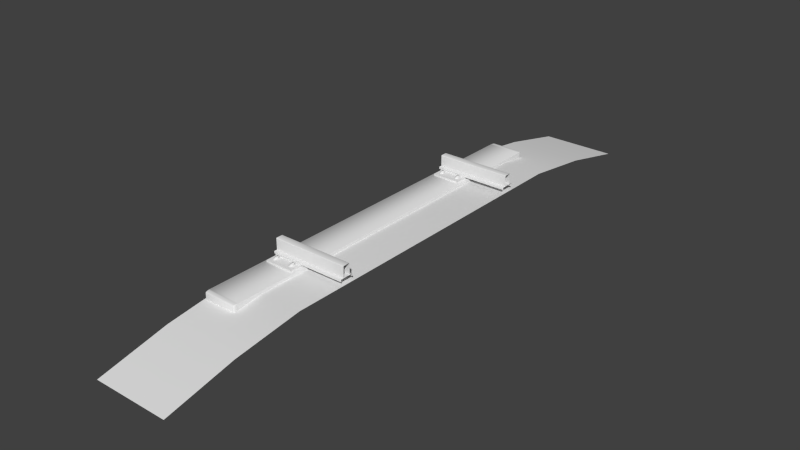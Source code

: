 # Source: Rail_1_Itemized.blend  (saved by Blender 2.76.0; exported with 4.5.12 LTS)
import bpy
from mathutils import Matrix  # noqa: F401  (used for matrix-valued properties, if any)

bpy.ops.wm.read_factory_settings(use_empty=True)
scene = bpy.context.scene
scene.name = 'Scene'

# ---- collections
col_collection_1 = bpy.data.collections.new('Collection 1'); scene.collection.children.link(col_collection_1)

# ---- world
world_world = bpy.data.worlds.new('World'); scene.world = world_world
world_world.color = (0.05088, 0.05088, 0.05088)
world_world.use_sun_shadow = False
world_world.sun_shadow_jitter_overblur = 0.0
world_world.cycles.sampling_method = 'MANUAL'
world_world.cycles.sample_map_resolution = 256

# ---- meshes
me_cube_002 = bpy.data.meshes.new('Cube.002')
me_cube_002.from_pydata([(0.02, 0.8651, 0.17), (0.02, 0.8651, 0.189), (0.205, 0.8651, 0.17), (0.205, 0.8651, 0.189), (0.02, 0.6151, 0.17), (0.02, 0.6151, 0.189), (0.205, 0.6151, 0.17), (0.205, 0.6151, 0.189), (0.02, 0.7951, 0.189), (0.02, 0.7951, 0.199), (0.205, 0.7951, 0.189), (0.205, 0.7951, 0.199), (0.02, 0.7851, 0.189), (0.02, 0.7851, 0.199), (0.205, 0.7851, 0.189), (0.205, 0.7851, 0.199), (0.02, 0.6951, 0.189), (0.02, 0.6951, 0.199), (0.205, 0.6951, 0.189), (0.205, 0.6951, 0.199), (0.02, 0.6851, 0.189), (0.02, 0.6851, 0.199), (0.205, 0.6851, 0.189), (0.205, 0.6851, 0.199), (0.02, -0.6151, 0.17), (0.02, -0.6151, 0.189), (0.205, -0.6151, 0.17), (0.205, -0.6151, 0.189), (0.02, -0.8651, 0.17), (0.02, -0.8651, 0.189), (0.205, -0.8651, 0.17), (0.205, -0.8651, 0.189), (0.02, -0.6851, 0.189), (0.02, -0.6851, 0.199), (0.205, -0.6851, 0.189), (0.205, -0.6851, 0.199), (0.02, -0.6951, 0.189), (0.02, -0.6951, 0.199), (0.205, -0.6951, 0.189), (0.205, -0.6951, 0.199), (0.02, -0.7851, 0.189), (0.02, -0.7851, 0.199), (0.205, -0.7851, 0.189), (0.205, -0.7851, 0.199), (0.02, -0.7951, 0.189), (0.02, -0.7951, 0.199), (0.205, -0.7951, 0.189), (0.205, -0.7951, 0.199), (0.1621, 0.8181, 0.1888), (0.178, 0.8181, 0.1888), (0.1621, 0.8022, 0.1888), (0.178, 0.8022, 0.1888), (0.1621, 0.8181, 0.2015), (0.178, 0.8181, 0.2015), (0.1621, 0.8022, 0.2015), (0.178, 0.8022, 0.2015), (0.1641, 0.8381, 0.1885), (0.176, 0.8381, 0.1885), (0.1641, 0.8381, 0.1945), (0.176, 0.8381, 0.1945), (0.04207, 0.8181, 0.1888), (0.05795, 0.8181, 0.1888), (0.04207, 0.8022, 0.1888), (0.05795, 0.8022, 0.1888), (0.04207, 0.8181, 0.2015), (0.05795, 0.8181, 0.2015), (0.04207, 0.8022, 0.2015), (0.05795, 0.8022, 0.2015), (0.04404, 0.8381, 0.1885), (0.05598, 0.8381, 0.1885), (0.04404, 0.8381, 0.1945), (0.05598, 0.8381, 0.1945), (0.1621, 0.6607, 0.1888), (0.178, 0.6607, 0.1888), (0.1621, 0.6765, 0.1888), (0.178, 0.6765, 0.1888), (0.1621, 0.6607, 0.2015), (0.178, 0.6607, 0.2015), (0.1621, 0.6765, 0.2015), (0.178, 0.6765, 0.2015), (0.1641, 0.6406, 0.1885), (0.176, 0.6406, 0.1885), (0.1641, 0.6406, 0.1945), (0.176, 0.6406, 0.1945), (0.04207, 0.6607, 0.1888), (0.05795, 0.6607, 0.1888), (0.04207, 0.6765, 0.1888), (0.05795, 0.6765, 0.1888), (0.04207, 0.6607, 0.2015), (0.05795, 0.6607, 0.2015), (0.04207, 0.6765, 0.2015), (0.05795, 0.6765, 0.2015), (0.04404, 0.6406, 0.1885), (0.05598, 0.6406, 0.1885), (0.04404, 0.6406, 0.1945), (0.05598, 0.6406, 0.1945), (0.1621, -0.6622, 0.1888), (0.178, -0.6622, 0.1888), (0.1621, -0.678, 0.1888), (0.178, -0.678, 0.1888), (0.1621, -0.6622, 0.2015), (0.178, -0.6622, 0.2015), (0.1621, -0.678, 0.2015), (0.178, -0.678, 0.2015), (0.1641, -0.6422, 0.1885), (0.176, -0.6422, 0.1885), (0.1641, -0.6422, 0.1945), (0.176, -0.6422, 0.1945), (0.04207, -0.6622, 0.1888), (0.05795, -0.6622, 0.1888), (0.04207, -0.678, 0.1888), (0.05795, -0.678, 0.1888), (0.04207, -0.6622, 0.2015), (0.05795, -0.6622, 0.2015), (0.04207, -0.678, 0.2015), (0.05795, -0.678, 0.2015), (0.04404, -0.6422, 0.1885), (0.05598, -0.6422, 0.1885), (0.04404, -0.6422, 0.1945), (0.05598, -0.6422, 0.1945), (0.1621, -0.8196, 0.1888), (0.178, -0.8196, 0.1888), (0.1621, -0.8037, 0.1888), (0.178, -0.8037, 0.1888), (0.1621, -0.8196, 0.2015), (0.178, -0.8196, 0.2015), (0.1621, -0.8037, 0.2015), (0.178, -0.8037, 0.2015), (0.1641, -0.8396, 0.1885), (0.176, -0.8396, 0.1885), (0.1641, -0.8396, 0.1945), (0.176, -0.8396, 0.1945), (0.04207, -0.8196, 0.1888), (0.05795, -0.8196, 0.1888), (0.04207, -0.8037, 0.1888), (0.05795, -0.8037, 0.1888), (0.04207, -0.8196, 0.2015), (0.05795, -0.8196, 0.2015), (0.04207, -0.8037, 0.2015), (0.05795, -0.8037, 0.2015), (0.04404, -0.8396, 0.1885), (0.05598, -0.8396, 0.1885), (0.04404, -0.8396, 0.1945), (0.05598, -0.8396, 0.1945)], [], [(1, 3, 2, 0), (3, 7, 6, 2), (7, 5, 4, 6), (5, 1, 0, 4), (5, 7, 3, 1), (9, 11, 10, 8), (11, 15, 14, 10), (15, 13, 12, 14), (13, 9, 8, 12), (13, 15, 11, 9), (17, 19, 18, 16), (19, 23, 22, 18), (23, 21, 20, 22), (21, 17, 16, 20), (21, 23, 19, 17), (25, 27, 26, 24), (27, 31, 30, 26), (31, 29, 28, 30), (29, 25, 24, 28), (29, 31, 27, 25), (33, 35, 34, 32), (35, 39, 38, 34), (39, 37, 36, 38), (37, 33, 32, 36), (37, 39, 35, 33), (41, 43, 42, 40), (43, 47, 46, 42), (47, 45, 44, 46), (45, 41, 40, 44), (45, 47, 43, 41), (50, 51, 55, 54), (54, 55, 53, 52), (48, 52, 58, 56), (48, 50, 54, 52), (51, 49, 53, 55), (57, 56, 58, 59), (52, 53, 59, 58), (53, 49, 57, 59), (62, 63, 67, 66), (66, 67, 65, 64), (60, 64, 70, 68), (60, 62, 66, 64), (63, 61, 65, 67), (69, 68, 70, 71), (64, 65, 71, 70), (65, 61, 69, 71), (74, 78, 79, 75), (78, 76, 77, 79), (72, 80, 82, 76), (72, 76, 78, 74), (75, 79, 77, 73), (81, 83, 82, 80), (76, 82, 83, 77), (77, 83, 81, 73), (86, 90, 91, 87), (90, 88, 89, 91), (84, 92, 94, 88), (84, 88, 90, 86), (87, 91, 89, 85), (93, 95, 94, 92), (88, 94, 95, 89), (89, 95, 93, 85), (98, 99, 103, 102), (102, 103, 101, 100), (96, 100, 106, 104), (96, 98, 102, 100), (99, 97, 101, 103), (105, 104, 106, 107), (100, 101, 107, 106), (101, 97, 105, 107), (110, 111, 115, 114), (114, 115, 113, 112), (108, 112, 118, 116), (108, 110, 114, 112), (111, 109, 113, 115), (117, 116, 118, 119), (112, 113, 119, 118), (113, 109, 117, 119), (122, 126, 127, 123), (126, 124, 125, 127), (120, 128, 130, 124), (120, 124, 126, 122), (123, 127, 125, 121), (129, 131, 130, 128), (124, 130, 131, 125), (125, 131, 129, 121), (134, 138, 139, 135), (138, 136, 137, 139), (132, 140, 142, 136), (132, 136, 138, 134), (135, 139, 137, 133), (141, 143, 142, 140), (136, 142, 143, 137), (137, 143, 141, 133)])
me_cube_002.polygons.foreach_set('use_smooth', [True] * 94)
_k = set([(0, 1), (1, 3), (1, 5), (2, 3), (3, 7), (4, 5), (5, 7), (6, 7), (8, 9), (9, 11), (9, 13), (10, 11), (11, 15), (12, 13), (13, 15), (14, 15), (16, 17), (17, 19), (17, 21), (18, 19), (19, 23), (20, 21), (21, 23), (22, 23), (24, 25), (25, 27), (25, 29), (26, 27), (27, 31), (28, 29), (29, 31), (30, 31), (32, 33), (33, 35), (33, 37), (34, 35), (35, 39), (36, 37), (37, 39), (38, 39), (40, 41), (41, 43), (41, 45), (42, 43), (43, 47), (44, 45), (45, 47), (46, 47)])
me_cube_002.attributes.new('sharp_edge', 'BOOLEAN', 'EDGE').data.foreach_set('value', [ (min(e.vertices), max(e.vertices)) in _k for e in me_cube_002.edges])
_uv = me_cube_002.uv_layers.new(name='UVMap')
_uv.uv.foreach_set('vector', [0.4519, 0.444, 0.4519, 0.0, 0.4874, 0.0, 0.4874, 0.444, 0.4164, 0.0, 0.4164, 0.6, 0.381, 0.6, 0.381, 0.0, 0.4164, 0.444, 0.4164, 1.377e-08, 0.4519, 0.0, 0.4519, 0.444, 0.381, 0.0, 0.381, 0.6, 0.3455, 0.6, 0.3455, 0.0, 0.0, 1.073e-07, 0.3455, 0.0, 0.3455, 0.6, 7.606e-08, 0.6, 0.525, 0.444, 0.525, 0.0, 0.5438, 0.0, 0.5438, 0.444, 0.4164, 0.4923, 0.4351, 0.4923, 0.4351, 0.5165, 0.4164, 0.5165, 0.5062, 0.444, 0.5062, 7.3e-09, 0.525, 0.0, 0.525, 0.444, 0.4164, 0.4682, 0.4351, 0.4682, 0.4351, 0.4923, 0.4164, 0.4923, 0.5813, 0.444, 0.5813, 0.0, 0.6, 0.0, 0.6, 0.444, 0.5438, 0.444, 0.5438, 0.0, 0.5627, 0.0, 0.5627, 0.444, 0.4164, 0.444, 0.4351, 0.444, 0.4351, 0.4682, 0.4164, 0.4682, 0.4874, 0.444, 0.4874, 7.3e-09, 0.5062, 0.0, 0.5062, 0.444, 0.4164, 0.5165, 0.4351, 0.5165, 0.4351, 0.5407, 0.4164, 0.5407, 0.5627, 0.444, 0.5627, 0.0, 0.5813, 0.0, 0.5813, 0.444, 0.4519, 0.444, 0.4519, 0.0, 0.4874, 0.0, 0.4874, 0.444, 0.4164, 0.0, 0.4164, 0.6, 0.381, 0.6, 0.381, 0.0, 0.4164, 0.444, 0.4164, 1.377e-08, 0.4519, 0.0, 0.4519, 0.444, 0.381, 0.0, 0.381, 0.6, 0.3455, 0.6, 0.3455, 0.0, 0.0, 1.073e-07, 0.3455, 0.0, 0.3455, 0.6, 7.606e-08, 0.6, 0.525, 0.444, 0.525, 0.0, 0.5438, 0.0, 0.5438, 0.444, 0.4164, 0.4923, 0.4351, 0.4923, 0.4351, 0.5165, 0.4164, 0.5165, 0.5062, 0.444, 0.5062, 7.3e-09, 0.525, 0.0, 0.525, 0.444, 0.4164, 0.4682, 0.4351, 0.4682, 0.4351, 0.4923, 0.4164, 0.4923, 0.5813, 0.444, 0.5813, 0.0, 0.6, 0.0, 0.6, 0.444, 0.5438, 0.444, 0.5438, 0.0, 0.5627, 0.0, 0.5627, 0.444, 0.4164, 0.444, 0.4351, 0.444, 0.4351, 0.4682, 0.4164, 0.4682, 0.4874, 0.444, 0.4874, 7.3e-09, 0.5062, 0.0, 0.5062, 0.444, 0.4164, 0.5165, 0.4351, 0.5165, 0.4351, 0.5407, 0.4164, 0.5407, 0.5627, 0.444, 0.5627, 0.0, 0.5813, 0.0, 0.5813, 0.444, 0.6267, 0.2656, 0.6267, 0.3211, 0.5783, 0.3211, 0.5783, 0.2656, 0.6371, 0.1356, 0.5765, 0.1356, 0.5765, 0.08092, 0.6371, 0.08092, 0.6267, 0.2099, 0.5783, 0.2102, 0.6043, 0.1399, 0.6272, 0.1397, 0.6267, 0.2099, 0.6272, 0.2653, 0.5787, 0.2656, 0.5783, 0.2102, 0.6297, 0.3869, 0.6292, 0.4423, 0.5808, 0.4419, 0.5813, 0.3865, 0.6034, 0.3261, 0.6034, 0.3678, 0.5805, 0.3678, 0.5805, 0.3261, 0.6371, 0.08092, 0.5765, 0.08092, 0.584, 0.007919, 0.6296, 0.007919, 0.5808, 0.4419, 0.6292, 0.4423, 0.6297, 0.5124, 0.6068, 0.5123, 0.6267, 0.2656, 0.6267, 0.3211, 0.5783, 0.3211, 0.5783, 0.2656, 0.6371, 0.1356, 0.5765, 0.1356, 0.5765, 0.08092, 0.6371, 0.08092, 0.6267, 0.2099, 0.5783, 0.2102, 0.6043, 0.1399, 0.6272, 0.1397, 0.6267, 0.2099, 0.6272, 0.2653, 0.5787, 0.2656, 0.5783, 0.2102, 0.6297, 0.3869, 0.6292, 0.4423, 0.5808, 0.4419, 0.5813, 0.3865, 0.6034, 0.3261, 0.6034, 0.3678, 0.5805, 0.3678, 0.5805, 0.3261, 0.6371, 0.08092, 0.5765, 0.08092, 0.584, 0.007919, 0.6296, 0.007919, 0.5808, 0.4419, 0.6292, 0.4423, 0.6297, 0.5124, 0.6068, 0.5123, 0.6267, 0.2656, 0.5783, 0.2656, 0.5783, 0.3211, 0.6267, 0.3211, 0.6371, 0.1356, 0.6371, 0.08092, 0.5765, 0.08092, 0.5765, 0.1356, 0.6267, 0.2099, 0.6272, 0.1397, 0.6043, 0.1399, 0.5783, 0.2102, 0.6267, 0.2099, 0.5783, 0.2102, 0.5787, 0.2656, 0.6272, 0.2653, 0.6297, 0.3869, 0.5813, 0.3865, 0.5808, 0.4419, 0.6292, 0.4423, 0.6034, 0.3261, 0.5805, 0.3261, 0.5805, 0.3678, 0.6034, 0.3678, 0.6371, 0.08092, 0.6296, 0.007919, 0.584, 0.007919, 0.5765, 0.08092, 0.5808, 0.4419, 0.6068, 0.5123, 0.6297, 0.5124, 0.6292, 0.4423, 0.6267, 0.2656, 0.5783, 0.2656, 0.5783, 0.3211, 0.6267, 0.3211, 0.6371, 0.1356, 0.6371, 0.08092, 0.5765, 0.08092, 0.5765, 0.1356, 0.6267, 0.2099, 0.6272, 0.1397, 0.6043, 0.1399, 0.5783, 0.2102, 0.6267, 0.2099, 0.5783, 0.2102, 0.5787, 0.2656, 0.6272, 0.2653, 0.6297, 0.3869, 0.5813, 0.3865, 0.5808, 0.4419, 0.6292, 0.4423, 0.6034, 0.3261, 0.5805, 0.3261, 0.5805, 0.3678, 0.6034, 0.3678, 0.6371, 0.08092, 0.6296, 0.007919, 0.584, 0.007919, 0.5765, 0.08092, 0.5808, 0.4419, 0.6068, 0.5123, 0.6297, 0.5124, 0.6292, 0.4423, 0.6267, 0.2656, 0.6267, 0.3211, 0.5783, 0.3211, 0.5783, 0.2656, 0.6371, 0.1356, 0.5765, 0.1356, 0.5765, 0.08092, 0.6371, 0.08092, 0.6267, 0.2099, 0.5783, 0.2102, 0.6043, 0.1399, 0.6272, 0.1397, 0.6267, 0.2099, 0.6272, 0.2653, 0.5787, 0.2656, 0.5783, 0.2102, 0.6297, 0.3869, 0.6292, 0.4423, 0.5808, 0.4419, 0.5813, 0.3865, 0.6034, 0.3261, 0.6034, 0.3678, 0.5805, 0.3678, 0.5805, 0.3261, 0.6371, 0.08092, 0.5765, 0.08092, 0.584, 0.007919, 0.6296, 0.007919, 0.5808, 0.4419, 0.6292, 0.4423, 0.6297, 0.5124, 0.6068, 0.5123, 0.6267, 0.2656, 0.6267, 0.3211, 0.5783, 0.3211, 0.5783, 0.2656, 0.6371, 0.1356, 0.5765, 0.1356, 0.5765, 0.08092, 0.6371, 0.08092, 0.6267, 0.2099, 0.5783, 0.2102, 0.6043, 0.1399, 0.6272, 0.1397, 0.6267, 0.2099, 0.6272, 0.2653, 0.5787, 0.2656, 0.5783, 0.2102, 0.6297, 0.3869, 0.6292, 0.4423, 0.5808, 0.4419, 0.5813, 0.3865, 0.6034, 0.3261, 0.6034, 0.3678, 0.5805, 0.3678, 0.5805, 0.3261, 0.6371, 0.08092, 0.5765, 0.08092, 0.584, 0.007919, 0.6296, 0.007919, 0.5808, 0.4419, 0.6292, 0.4423, 0.6297, 0.5124, 0.6068, 0.5123, 0.6267, 0.2656, 0.5783, 0.2656, 0.5783, 0.3211, 0.6267, 0.3211, 0.6371, 0.1356, 0.6371, 0.08092, 0.5765, 0.08092, 0.5765, 0.1356, 0.6267, 0.2099, 0.6272, 0.1397, 0.6043, 0.1399, 0.5783, 0.2102, 0.6267, 0.2099, 0.5783, 0.2102, 0.5787, 0.2656, 0.6272, 0.2653, 0.6297, 0.3869, 0.5813, 0.3865, 0.5808, 0.4419, 0.6292, 0.4423, 0.6034, 0.3261, 0.5805, 0.3261, 0.5805, 0.3678, 0.6034, 0.3678, 0.6371, 0.08092, 0.6296, 0.007919, 0.584, 0.007919, 0.5765, 0.08092, 0.5808, 0.4419, 0.6068, 0.5123, 0.6297, 0.5124, 0.6292, 0.4423, 0.6267, 0.2656, 0.5783, 0.2656, 0.5783, 0.3211, 0.6267, 0.3211, 0.6371, 0.1356, 0.6371, 0.08092, 0.5765, 0.08092, 0.5765, 0.1356, 0.6267, 0.2099, 0.6272, 0.1397, 0.6043, 0.1399, 0.5783, 0.2102, 0.6267, 0.2099, 0.5783, 0.2102, 0.5787, 0.2656, 0.6272, 0.2653, 0.6297, 0.3869, 0.5813, 0.3865, 0.5808, 0.4419, 0.6292, 0.4423, 0.6034, 0.3261, 0.5805, 0.3261, 0.5805, 0.3678, 0.6034, 0.3678, 0.6371, 0.08092, 0.6296, 0.007919, 0.584, 0.007919, 0.5765, 0.08092, 0.5808, 0.4419, 0.6068, 0.5123, 0.6297, 0.5124, 0.6292, 0.4423])
me_cube_002.use_remesh_preserve_volume = False
me_cube_002.use_remesh_preserve_attributes = False
me_cube_002.use_mirror_vertex_groups = False
me_cube_002.update()
me_cube_002.normals_split_custom_set([tuple(v) for v in zip(*[iter([0.0, 1.0, 0.0, 0.0, 1.0, 0.0, 0.0, 1.0, 0.0, 0.0, 1.0, 0.0, 1.0, 0.0, 0.0, 1.0, 0.0, 0.0, 1.0, 0.0, 0.0, 1.0, 0.0, 0.0, 0.0, -1.0, 0.0, 0.0, -1.0, 0.0, 0.0, -1.0, 0.0, 0.0, -1.0, 0.0, -1.0, -2.389e-07, 0.0, -1.0, -2.389e-07, 0.0, -1.0, -2.389e-07, 0.0, -1.0, -2.389e-07, 0.0, 0.0, 0.0, 1.0, 0.0, 0.0, 1.0, 0.0, 0.0, 1.0, 0.0, 0.0, 1.0, 0.0, 1.0, 0.0, 0.0, 1.0, 0.0, 0.0, 1.0, 0.0, 0.0, 1.0, 0.0, 1.0, 0.0, 0.0, 1.0, 0.0, 0.0, 1.0, 0.0, 0.0, 1.0, 0.0, 0.0, 0.0, -1.0, 0.0, 0.0, -1.0, 0.0, 0.0, -1.0, 0.0, 0.0, -1.0, 0.0, -1.0, 0.0, 0.0, -1.0, 0.0, 0.0, -1.0, 0.0, 0.0, -1.0, 0.0, 0.0, 0.0, 0.0, 1.0, 0.0, 0.0, 1.0, 0.0, 0.0, 1.0, 0.0, 0.0, 1.0, 0.0, 1.0, 0.0, 0.0, 1.0, 0.0, 0.0, 1.0, 0.0, 0.0, 1.0, 0.0, 1.0, 4.622e-06, 0.0, 1.0, 4.622e-06, 0.0, 1.0, 4.622e-06, 0.0, 1.0, 4.622e-06, 0.0, 0.0, -1.0, 0.0, 0.0, -1.0, 0.0, 0.0, -1.0, 0.0, 0.0, -1.0, 0.0, -1.0, 0.0, 0.0, -1.0, 0.0, 0.0, -1.0, 0.0, 0.0, -1.0, 0.0, 0.0, 0.0, 0.0, 1.0, 0.0, 0.0, 1.0, 0.0, 0.0, 1.0, 0.0, 0.0, 1.0, 0.0, 1.0, 0.0, 0.0, 1.0, 0.0, 0.0, 1.0, 0.0, 0.0, 1.0, 0.0, 1.0, 0.0, 0.0, 1.0, 0.0, 0.0, 1.0, 0.0, 0.0, 1.0, 0.0, 0.0, -3.221e-07, -1.0, 0.0, -3.221e-07, -1.0, 0.0, -3.221e-07, -1.0, 0.0, -3.221e-07, -1.0, 0.0, -1.0, 0.0, 0.0, -1.0, 0.0, 0.0, -1.0, 0.0, 0.0, -1.0, 0.0, 0.0, 0.0, 0.0, 1.0, 0.0, 0.0, 1.0, 0.0, 0.0, 1.0, 0.0, 0.0, 1.0, 0.0, 1.0, 0.0, 0.0, 1.0, 0.0, 0.0, 1.0, 0.0, 0.0, 1.0, 0.0, 1.0, 0.0, 0.0, 1.0, 0.0, 0.0, 1.0, 0.0, 0.0, 1.0, 0.0, 0.0, 0.0, -1.0, 0.0, 0.0, -1.0, 0.0, 0.0, -1.0, 0.0, 0.0, -1.0, 0.0, -1.0, 0.0, 0.0, -1.0, 0.0, 0.0, -1.0, 0.0, 0.0, -1.0, 0.0, 0.0, 0.0, 0.0, 1.0, 0.0, 0.0, 1.0, 0.0, 0.0, 1.0, 0.0, 0.0, 1.0, 0.0, 1.0, 0.0, 0.0, 1.0, 0.0, 0.0, 1.0, 0.0, 0.0, 1.0, 0.0, 1.0, 0.0, 0.0, 1.0, 0.0, 0.0, 1.0, 0.0, 0.0, 1.0, 0.0, 0.0, 0.0, -1.0, 0.0, 0.0, -1.0, 0.0, 0.0, -1.0, 0.0, 0.0, -1.0, 0.0, -1.0, 0.0, 0.0, -1.0, 0.0, 0.0, -1.0, 0.0, 0.0, -1.0, 0.0, 0.0, 0.0, 0.0, 1.0, 0.0, 0.0, 1.0, 0.0, 0.0, 1.0, 0.0, 0.0, 1.0, -0.7071, -0.7071, 0.0, 0.7071, -0.7071, 0.0, 0.5774, -0.5774, 0.5774, -0.5774, -0.5774, 0.5774, -0.5774, -0.5774, 0.5774, 0.5774, -0.5774, 0.5774, 0.679, 0.1477, 0.7191, -0.679, 0.1477, 0.7191, -0.9988, 0.04919, 0.0, -0.679, 0.1477, 0.7191, -0.5622, 0.6837, 0.4653, -0.6685, 0.7437, 0.0, -0.9988, 0.04919, 0.0, -0.7071, -0.7071, 0.0, -0.5774, -0.5774, 0.5774, -0.679, 0.1477, 0.7191, 0.7071, -0.7071, 0.0, 0.9988, 0.04919, 0.0, 0.679, 0.1477, 0.7191, 0.5774, -0.5774, 0.5774, 0.6685, 0.7437, 0.0, -0.6685, 0.7437, 0.0, -0.5622, 0.6837, 0.4653, 0.5622, 0.6837, 0.4653, -0.679, 0.1477, 0.7191, 0.679, 0.1477, 0.7191, 0.5622, 0.6837, 0.4653, -0.5622, 0.6837, 0.4653, 0.679, 0.1477, 0.7191, 0.9988, 0.04919, 0.0, 0.6685, 0.7437, 0.0, 0.5622, 0.6837, 0.4653, -0.7071, -0.7071, 0.0, 0.7071, -0.7071, 0.0, 0.5774, -0.5774, 0.5774, -0.5774, -0.5774, 0.5774, -0.5774, -0.5774, 0.5774, 0.5774, -0.5774, 0.5774, 0.679, 0.1477, 0.7191, -0.679, 0.1477, 0.7191, -0.9988, 0.04919, 0.0, -0.679, 0.1477, 0.7191, -0.5622, 0.6837, 0.4653, -0.6685, 0.7437, 0.0, -0.9988, 0.04919, 0.0, -0.7071, -0.7071, 0.0, -0.5774, -0.5774, 0.5774, -0.679, 0.1477, 0.7191, 0.7071, -0.7071, 0.0, 0.9988, 0.04919, 0.0, 0.679, 0.1477, 0.7191, 0.5774, -0.5774, 0.5774, 0.6685, 0.7437, 0.0, -0.6685, 0.7437, 0.0, -0.5622, 0.6837, 0.4653, 0.5622, 0.6837, 0.4653, -0.679, 0.1477, 0.7191, 0.679, 0.1477, 0.7191, 0.5622, 0.6837, 0.4653, -0.5622, 0.6837, 0.4653, 0.679, 0.1477, 0.7191, 0.9988, 0.04919, 0.0, 0.6685, 0.7437, 0.0, 0.5622, 0.6837, 0.4653, -0.7071, 0.7071, 0.0, -0.5774, 0.5774, 0.5774, 0.5774, 0.5774, 0.5774, 0.7071, 0.7071, 0.0, -0.5774, 0.5774, 0.5774, -0.679, -0.1477, 0.7191, 0.679, -0.1477, 0.7191, 0.5774, 0.5774, 0.5774, -0.9988, -0.04919, 0.0, -0.6685, -0.7437, 0.0, -0.5622, -0.6837, 0.4653, -0.679, -0.1477, 0.7191, -0.9988, -0.04919, 0.0, -0.679, -0.1477, 0.7191, -0.5774, 0.5774, 0.5774, -0.7071, 0.7071, 0.0, 0.7071, 0.7071, 0.0, 0.5774, 0.5774, 0.5774, 0.679, -0.1477, 0.7191, 0.9988, -0.04919, 0.0, 0.6685, -0.7437, 0.0, 0.5622, -0.6837, 0.4653, -0.5622, -0.6837, 0.4653, -0.6685, -0.7437, 0.0, -0.679, -0.1477, 0.7191, -0.5622, -0.6837, 0.4653, 0.5622, -0.6837, 0.4653, 0.679, -0.1477, 0.7191, 0.679, -0.1477, 0.7191, 0.5622, -0.6837, 0.4653, 0.6685, -0.7437, 0.0, 0.9988, -0.04919, 0.0, -0.7071, 0.7071, 0.0, -0.5774, 0.5774, 0.5774, 0.5774, 0.5774, 0.5774, 0.7071, 0.7071, 0.0, -0.5774, 0.5774, 0.5774, -0.679, -0.1477, 0.7191, 0.679, -0.1477, 0.7191, 0.5774, 0.5774, 0.5774, -0.9988, -0.04919, 0.0, -0.6685, -0.7437, 0.0, -0.5622, -0.6837, 0.4653, -0.679, -0.1477, 0.7191, -0.9988, -0.04919, 0.0, -0.679, -0.1477, 0.7191, -0.5774, 0.5774, 0.5774, -0.7071, 0.7071, 0.0, 0.7071, 0.7071, 0.0, 0.5774, 0.5774, 0.5774, 0.679, -0.1477, 0.7191, 0.9988, -0.04919, 0.0, 0.6685, -0.7437, 0.0, 0.5622, -0.6837, 0.4653, -0.5622, -0.6837, 0.4653, -0.6685, -0.7437, 0.0, -0.679, -0.1477, 0.7191, -0.5622, -0.6837, 0.4653, 0.5622, -0.6837, 0.4653, 0.679, -0.1477, 0.7191, 0.679, -0.1477, 0.7191, 0.5622, -0.6837, 0.4653, 0.6685, -0.7437, 0.0, 0.9988, -0.04919, 0.0, -0.7071, -0.7071, 0.0, 0.7071, -0.7071, 0.0, 0.5774, -0.5774, 0.5774, -0.5774, -0.5773, 0.5774, -0.5774, -0.5773, 0.5774, 0.5774, -0.5774, 0.5774, 0.679, 0.1477, 0.7191, -0.679, 0.1477, 0.7191, -0.9988, 0.04919, 0.0, -0.679, 0.1477, 0.7191, -0.5622, 0.6837, 0.4653, -0.6685, 0.7437, 0.0, -0.9988, 0.04919, 0.0, -0.7071, -0.7071, 0.0, -0.5774, -0.5773, 0.5774, -0.679, 0.1477, 0.7191, 0.7071, -0.7071, 0.0, 0.9988, 0.04919, 0.0, 0.679, 0.1477, 0.7191, 0.5774, -0.5774, 0.5774, 0.6685, 0.7437, 0.0, -0.6685, 0.7437, 0.0, -0.5622, 0.6837, 0.4653, 0.5622, 0.6837, 0.4653, -0.679, 0.1477, 0.7191, 0.679, 0.1477, 0.7191, 0.5622, 0.6837, 0.4653, -0.5622, 0.6837, 0.4653, 0.679, 0.1477, 0.7191, 0.9988, 0.04919, 0.0, 0.6685, 0.7437, 0.0, 0.5622, 0.6837, 0.4653, -0.7071, -0.7071, 0.0, 0.7071, -0.7071, 0.0, 0.5774, -0.5774, 0.5774, -0.5774, -0.5774, 0.5774, -0.5774, -0.5774, 0.5774, 0.5774, -0.5774, 0.5774, 0.679, 0.1477, 0.7191, -0.679, 0.1477, 0.7191, -0.9988, 0.04919, 0.0, -0.679, 0.1477, 0.7191, -0.5622, 0.6837, 0.4653, -0.6685, 0.7437, 0.0, -0.9988, 0.04919, 0.0, -0.7071, -0.7071, 0.0, -0.5774, -0.5774, 0.5774, -0.679, 0.1477, 0.7191, 0.7071, -0.7071, 0.0, 0.9988, 0.04919, 0.0, 0.679, 0.1477, 0.7191, 0.5774, -0.5774, 0.5774, 0.6685, 0.7437, 0.0, -0.6685, 0.7437, 0.0, -0.5622, 0.6837, 0.4653, 0.5622, 0.6837, 0.4653, -0.679, 0.1477, 0.7191, 0.679, 0.1477, 0.7191, 0.5622, 0.6837, 0.4653, -0.5622, 0.6837, 0.4653, 0.679, 0.1477, 0.7191, 0.9988, 0.04919, 0.0, 0.6685, 0.7437, 0.0, 0.5622, 0.6837, 0.4653, -0.7071, 0.7071, 0.0, -0.5774, 0.5774, 0.5774, 0.5774, 0.5774, 0.5774, 0.7071, 0.7071, 0.0, -0.5774, 0.5774, 0.5774, -0.679, -0.1477, 0.7191, 0.679, -0.1477, 0.7191, 0.5774, 0.5774, 0.5774, -0.9988, -0.04919, 0.0, -0.6685, -0.7437, 0.0, -0.5622, -0.6837, 0.4653, -0.679, -0.1477, 0.7191, -0.9988, -0.04919, 0.0, -0.679, -0.1477, 0.7191, -0.5774, 0.5774, 0.5774, -0.7071, 0.7071, 0.0, 0.7071, 0.7071, 0.0, 0.5774, 0.5774, 0.5774, 0.679, -0.1477, 0.7191, 0.9988, -0.04919, 0.0, 0.6685, -0.7437, 0.0, 0.5622, -0.6837, 0.4653, -0.5622, -0.6837, 0.4653, -0.6685, -0.7437, 0.0, -0.679, -0.1477, 0.7191, -0.5622, -0.6837, 0.4653, 0.5622, -0.6837, 0.4653, 0.679, -0.1477, 0.7191, 0.679, -0.1477, 0.7191, 0.5622, -0.6837, 0.4653, 0.6685, -0.7437, 0.0, 0.9988, -0.04919, 0.0, -0.7071, 0.7071, 0.0, -0.5774, 0.5774, 0.5774, 0.5774, 0.5774, 0.5774, 0.7071, 0.7071, 0.0, -0.5774, 0.5774, 0.5774, -0.679, -0.1477, 0.7191, 0.679, -0.1477, 0.7191, 0.5774, 0.5774, 0.5774, -0.9988, -0.04919, 0.0, -0.6685, -0.7437, 0.0, -0.5622, -0.6837, 0.4653, -0.679, -0.1477, 0.7191, -0.9988, -0.04919, 0.0, -0.679, -0.1477, 0.7191, -0.5774, 0.5774, 0.5774, -0.7071, 0.7071, 0.0, 0.7071, 0.7071, 0.0, 0.5774, 0.5774, 0.5774, 0.679, -0.1477, 0.7191, 0.9988, -0.04919, 0.0, 0.6685, -0.7437, 0.0, 0.5622, -0.6837, 0.4653, -0.5622, -0.6837, 0.4653, -0.6685, -0.7437, 0.0, -0.679, -0.1477, 0.7191, -0.5622, -0.6837, 0.4653, 0.5622, -0.6837, 0.4653, 0.679, -0.1477, 0.7191, 0.679, -0.1477, 0.7191, 0.5622, -0.6837, 0.4653, 0.6685, -0.7437, 0.0, 0.9988, -0.04919, 0.0])] * 3)])
me_cube_001 = bpy.data.meshes.new('Cube.001')
me_cube_001.from_pydata([(0.01072, 1.296, 0.1717), (0.01072, 1.294, 0.1744), (0.01072, 1.289, 0.1768), (0.0073, 1.294, 0.1717), (0.007319, 1.292, 0.1743), (0.007376, 1.287, 0.1767), (0.004192, 1.289, 0.1717), (0.004268, 1.287, 0.1743), (0.004497, 1.282, 0.1765), (0.2179, 1.296, 0.1717), (0.2213, 1.294, 0.1717), (0.2244, 1.289, 0.1717), (0.2179, 1.294, 0.1744), (0.2213, 1.292, 0.1743), (0.2244, 1.287, 0.1743), (0.2179, 1.289, 0.1768), (0.2213, 1.287, 0.1767), (0.2241, 1.282, 0.1765), (0.2179, 1.296, -2.111e-07), (0.2213, 1.294, -2.108e-07), (0.2244, 1.289, -2.099e-07), (0.01072, 1.296, -2.111e-07), (0.0073, 1.294, -2.108e-07), (0.004192, 1.289, -2.099e-07), (0.2179, -1.296, 0.1717), (0.2179, -1.294, 0.1744), (0.2179, -1.289, 0.1768), (0.2213, -1.294, 0.1717), (0.2213, -1.292, 0.1743), (0.2213, -1.287, 0.1767), (0.2244, -1.289, 0.1717), (0.2244, -1.287, 0.1743), (0.2241, -1.282, 0.1765), (0.01072, -1.296, 0.1717), (0.0073, -1.294, 0.1717), (0.004192, -1.289, 0.1717), (0.01072, -1.294, 0.1744), (0.007319, -1.292, 0.1743), (0.004269, -1.287, 0.1743), (0.01072, -1.289, 0.1768), (0.007376, -1.287, 0.1767), (0.004497, -1.282, 0.1765), (0.01072, -1.296, 2.111e-07), (0.0073, -1.294, 2.108e-07), (0.004192, -1.289, 2.099e-07), (0.2179, -1.296, 2.111e-07), (0.2213, -1.294, 2.108e-07), (0.2244, -1.289, 2.099e-07), (0.001823, 1.275, -2.077e-07), (0.001823, 1.275, 0.1717), (0.001956, 1.273, 0.1743), (0.002357, 1.269, 0.1764), (0.004649, 1.269, 0.1782), (0.007414, 1.273, 0.1785), (0.2212, 1.273, 0.1785), (0.224, 1.269, 0.1782), (0.2263, 1.269, 0.1764), (0.2267, 1.273, 0.1743), (0.2268, 1.275, 0.1717), (0.2268, 1.275, -2.077e-07), (0.2263, -1.269, 0.1764), (0.2267, -1.273, 0.1743), (0.2268, -1.275, 0.1717), (0.2268, -1.275, 2.077e-07), (0.224, -1.269, 0.1782), (0.2212, -1.273, 0.1785), (0.007414, -1.273, 0.1785), (0.004649, -1.269, 0.1782), (0.002357, -1.269, 0.1764), (0.001957, -1.273, 0.1743), (0.001823, -1.275, 0.1717), (0.001823, -1.275, 2.077e-07), (0.003025, 1.261, 0.1777), (0.2256, 1.261, 0.1777), (0.003025, -1.261, 0.1777), (0.2256, -1.261, 0.1777)], [], [(19, 18, 9), (3, 4, 1), (4, 5, 2), (6, 7, 4), (7, 8, 5), (8, 52, 53), (48, 49, 6), (49, 50, 7), (50, 51, 8), (51, 72, 52), (39, 36, 25), (12, 13, 10), (13, 14, 11), (14, 57, 58), (2, 15, 12), (15, 16, 13), (16, 17, 14), (17, 56, 57), (54, 55, 17), (55, 73, 56), (11, 20, 19), (59, 20, 11), (6, 3, 22), (73, 75, 60), (60, 61, 57), (36, 33, 24), (33, 34, 43), (12, 9, 0), (43, 34, 35), (27, 28, 25), (28, 29, 26), (30, 31, 28), (31, 32, 29), (32, 64, 65), (63, 62, 30), (62, 61, 31), (61, 60, 32), (60, 75, 64), (24, 45, 46), (36, 37, 34), (37, 38, 35), (38, 69, 70), (39, 40, 37), (40, 41, 38), (41, 68, 69), (53, 54, 2), (66, 67, 41), (67, 74, 68), (65, 66, 26), (71, 44, 35), (30, 27, 46), (68, 74, 72), (68, 51, 50), (61, 63, 59), (42, 45, 24), (18, 21, 0), (22, 3, 0), (65, 75, 74), (48, 71, 50), (10, 19, 9), (0, 3, 1), (1, 4, 2), (3, 6, 4), (4, 7, 5), (5, 8, 53), (23, 48, 6), (6, 49, 7), (7, 50, 8), (8, 51, 52), (26, 39, 25), (9, 12, 10), (10, 13, 11), (11, 14, 58), (1, 2, 12), (12, 15, 13), (13, 16, 14), (14, 17, 57), (16, 54, 17), (17, 55, 56), (10, 11, 19), (58, 59, 11), (23, 6, 22), (56, 73, 60), (56, 60, 57), (25, 36, 24), (42, 33, 43), (1, 12, 0), (44, 43, 35), (24, 27, 25), (25, 28, 26), (27, 30, 28), (28, 31, 29), (29, 32, 65), (47, 63, 30), (30, 62, 31), (31, 61, 32), (32, 60, 64), (27, 24, 46), (33, 36, 34), (34, 37, 35), (35, 38, 70), (36, 39, 37), (37, 40, 38), (38, 41, 69), (15, 2, 54), (5, 53, 2), (54, 16, 15), (40, 66, 41), (41, 67, 68), (39, 26, 66), (29, 65, 26), (66, 40, 39), (70, 71, 35), (47, 30, 46), (51, 68, 72), (69, 68, 50), (59, 58, 57), (33, 42, 24), (9, 18, 0), (21, 22, 0), (53, 52, 72), (72, 74, 75), (67, 66, 74), (65, 64, 75), (75, 73, 72), (55, 54, 73), (53, 72, 73), (66, 65, 74), (73, 54, 53), (71, 70, 69), (59, 57, 61), (61, 62, 63), (69, 50, 71), (49, 48, 50), (23, 22, 21, 18, 19, 20, 59, 63, 47, 46, 45, 42, 43, 44, 71, 48)])
me_cube_001.polygons.foreach_set('use_smooth', [True] * 135)
_uv = me_cube_001.uv_layers.new(name='UVMap')
_uv.uv.foreach_set('vector', [0.7675, 0.3265, 0.7675, 0.3243, 0.9965, 0.3243, 0.9965, 0.1657, 1.0, 0.1654, 1.0, 0.1683, 0.006618, 1.999, 0.006694, 1.995, 0.01115, 1.996, 0.3062, 0.006431, 0.3028, 0.007799, 0.3019, 0.003553, 0.00255, 1.995, 0.002854, 1.991, 0.006694, 1.995, 0.002854, 1.991, 0.003057, 1.981, 0.006745, 1.984, 0.5315, 0.01491, 0.3068, 0.01708, 0.3062, 0.006431, 0.3068, 0.01708, 0.3034, 0.01827, 0.3028, 0.007799, 0.3034, 0.01827, 0.3005, 0.02177, 0.2998, 0.01183, 5.509e-07, 1.981, 0.0008913, 1.975, 0.003057, 1.981, 0.01115, 0.004073, 0.01115, 0.0, 0.2875, 0.0, 0.5349, 1.893, 0.5354, 1.891, 0.5389, 1.893, 0.5354, 1.891, 0.5359, 1.887, 0.5393, 1.888, 0.5359, 1.887, 0.5362, 1.876, 0.5396, 1.878, 0.01115, 1.996, 0.2875, 1.996, 0.2875, 2.0, 0.2875, 1.996, 0.2919, 1.995, 0.292, 1.999, 0.2919, 1.995, 0.2958, 1.991, 0.2961, 1.995, 0.5329, 1.883, 0.5333, 1.873, 0.5362, 1.876, 0.2919, 1.984, 0.2956, 1.981, 0.2958, 1.991, 0.2956, 1.981, 0.2977, 1.975, 0.2986, 1.981, 0.5393, 1.888, 0.7672, 1.892, 0.7667, 1.897, 0.7675, 1.882, 0.7672, 1.892, 0.5393, 1.888, 0.3062, 0.006431, 0.3054, 0.002171, 0.5302, 0.0, 0.5315, 1.868, 0.5315, 0.02258, 0.5333, 0.01691, 0.5333, 0.01691, 0.5362, 0.01354, 0.5362, 1.876, 0.7675, 0.002641, 0.771, 0.002641, 0.771, 0.1628, 0.771, 0.002641, 0.771, 2.808e-08, 1.0, 0.0, 1.0, 0.324, 0.9965, 0.3243, 0.9965, 0.1686, 0.5302, 1.993, 0.3054, 1.995, 0.3062, 1.991, 0.771, 0.1654, 0.7675, 0.1654, 0.7675, 0.1628, 0.292, 0.001354, 0.2919, 0.005418, 0.2875, 0.004073, 0.5393, 0.003082, 0.5359, 0.004309, 0.5354, 0.00122, 0.2961, 0.005418, 0.2958, 0.009453, 0.2919, 0.005418, 0.2958, 0.009453, 0.2956, 0.01929, 0.2919, 0.01578, 0.7675, 0.01676, 0.5396, 0.01247, 0.5393, 0.003082, 0.5396, 0.01247, 0.5362, 0.01354, 0.5359, 0.004309, 0.5362, 0.01354, 0.5333, 0.01691, 0.5329, 0.008128, 0.2986, 0.01929, 0.2977, 0.02514, 0.2956, 0.01929, 0.771, 0.1628, 1.0, 0.1628, 1.0, 0.1654, 0.7675, 0.002641, 0.7675, 1.473e-05, 0.771, 2.808e-08, 0.3019, 1.993, 0.3027, 1.99, 0.3062, 1.991, 0.3027, 1.99, 0.3034, 1.979, 0.3068, 1.981, 0.01115, 0.004073, 0.006694, 0.005418, 0.006618, 0.001354, 0.006694, 0.005418, 0.002854, 0.009453, 0.002549, 0.005418, 0.2998, 1.986, 0.3005, 1.976, 0.3034, 1.979, 0.006745, 1.984, 0.2919, 1.984, 0.01115, 1.996, 0.006744, 0.01578, 0.003057, 0.01929, 0.002854, 0.009453, 0.003057, 0.01929, 0.0008907, 0.02514, 0.0, 0.01929, 0.2919, 0.01578, 0.006744, 0.01578, 0.2875, 0.004073, 0.5315, 1.978, 0.5309, 1.989, 0.3062, 1.991, 0.5393, 0.003082, 0.5389, 0.0, 0.7667, 0.00429, 0.3005, 1.976, 0.2986, 1.97, 0.2986, 0.02757, 0.3005, 1.976, 0.3005, 0.02177, 0.3034, 0.01827, 0.5362, 0.01354, 0.7675, 0.01676, 0.7675, 1.882, 1.0, 0.002641, 1.0, 0.1628, 0.771, 0.1628, 0.7675, 0.3243, 0.7675, 0.1686, 0.9965, 0.1686, 0.7675, 0.1657, 0.9965, 0.1657, 0.9965, 0.1686, 0.2919, 0.01578, 0.2977, 0.02514, 0.0008907, 0.02514, 0.5315, 0.01491, 0.5315, 1.978, 0.3034, 0.01827, 0.9965, 0.3265, 0.7675, 0.3265, 0.9965, 0.3243, 0.9965, 0.1686, 0.9965, 0.1657, 1.0, 0.1683, 0.01115, 2.0, 0.006618, 1.999, 0.01115, 1.996, 0.3054, 0.002171, 0.3062, 0.006431, 0.3019, 0.003553, 0.006618, 1.999, 0.00255, 1.995, 0.006694, 1.995, 0.006694, 1.995, 0.002854, 1.991, 0.006745, 1.984, 0.5309, 0.00426, 0.5315, 0.01491, 0.3062, 0.006431, 0.3062, 0.006431, 0.3068, 0.01708, 0.3028, 0.007799, 0.3028, 0.007799, 0.3034, 0.01827, 0.2998, 0.01183, 0.002854, 1.991, 5.509e-07, 1.981, 0.003057, 1.981, 0.2875, 0.004073, 0.01115, 0.004073, 0.2875, 0.0, 0.5385, 1.895, 0.5349, 1.893, 0.5389, 1.893, 0.5389, 1.893, 0.5354, 1.891, 0.5393, 1.888, 0.5393, 1.888, 0.5359, 1.887, 0.5396, 1.878, 0.01115, 2.0, 0.01115, 1.996, 0.2875, 2.0, 0.2875, 2.0, 0.2875, 1.996, 0.292, 1.999, 0.292, 1.999, 0.2919, 1.995, 0.2961, 1.995, 0.5359, 1.887, 0.5329, 1.883, 0.5362, 1.876, 0.2919, 1.995, 0.2919, 1.984, 0.2958, 1.991, 0.2958, 1.991, 0.2956, 1.981, 0.2986, 1.981, 0.5389, 1.893, 0.5393, 1.888, 0.7667, 1.897, 0.5396, 1.878, 0.7675, 1.882, 0.5393, 1.888, 0.5309, 0.00426, 0.3062, 0.006431, 0.5302, 0.0, 0.5333, 1.873, 0.5315, 1.868, 0.5333, 0.01691, 0.5333, 1.873, 0.5333, 0.01691, 0.5362, 1.876, 0.7675, 0.1628, 0.7675, 0.002641, 0.771, 0.1628, 1.0, 0.002641, 0.771, 0.002641, 1.0, 0.0, 1.0, 0.1683, 1.0, 0.324, 0.9965, 0.1686, 0.5309, 1.989, 0.5302, 1.993, 0.3062, 1.991, 0.771, 0.1628, 0.771, 0.1654, 0.7675, 0.1628, 0.2875, 0.0, 0.292, 0.001354, 0.2875, 0.004073, 0.5389, 0.0, 0.5393, 0.003082, 0.5354, 0.00122, 0.292, 0.001354, 0.2961, 0.005418, 0.2919, 0.005418, 0.2919, 0.005418, 0.2958, 0.009453, 0.2919, 0.01578, 0.7672, 0.007372, 0.7675, 0.01676, 0.5393, 0.003082, 0.5393, 0.003082, 0.5396, 0.01247, 0.5359, 0.004309, 0.5359, 0.004309, 0.5362, 0.01354, 0.5329, 0.008128, 0.2958, 0.009453, 0.2986, 0.01929, 0.2956, 0.01929, 0.771, 0.1654, 0.771, 0.1628, 1.0, 0.1654, 0.771, 0.002641, 0.7675, 0.002641, 0.771, 2.808e-08, 0.3054, 1.995, 0.3019, 1.993, 0.3062, 1.991, 0.3062, 1.991, 0.3027, 1.99, 0.3068, 1.981, 0.01115, 0.0, 0.01115, 0.004073, 0.006618, 0.001354, 0.006618, 0.001354, 0.006694, 0.005418, 0.002549, 0.005418, 0.3027, 1.99, 0.2998, 1.986, 0.3034, 1.979, 0.2875, 1.996, 0.01115, 1.996, 0.2919, 1.984, 0.006694, 1.995, 0.006745, 1.984, 0.01115, 1.996, 0.2919, 1.984, 0.2919, 1.995, 0.2875, 1.996, 0.006694, 0.005418, 0.006744, 0.01578, 0.002854, 0.009453, 0.002854, 0.009453, 0.003057, 0.01929, 0.0, 0.01929, 0.01115, 0.004073, 0.2875, 0.004073, 0.006744, 0.01578, 0.2919, 0.005418, 0.2919, 0.01578, 0.2875, 0.004073, 0.006744, 0.01578, 0.006694, 0.005418, 0.01115, 0.004073, 0.3068, 1.981, 0.5315, 1.978, 0.3062, 1.991, 0.7672, 0.007372, 0.5393, 0.003082, 0.7667, 0.00429, 0.3005, 0.02177, 0.3005, 1.976, 0.2986, 0.02757, 0.3034, 1.979, 0.3005, 1.976, 0.3034, 0.01827, 0.7675, 1.882, 0.5396, 1.878, 0.5362, 1.876, 0.771, 0.002641, 1.0, 0.002641, 0.771, 0.1628, 0.9965, 0.3243, 0.7675, 0.3243, 0.9965, 0.1686, 0.7675, 0.1686, 0.7675, 0.1657, 0.9965, 0.1686, 0.006745, 1.984, 0.003057, 1.981, 0.0008913, 1.975, 0.0008913, 1.975, 0.0008907, 0.02514, 0.2977, 0.02514, 0.003057, 0.01929, 0.006744, 0.01578, 0.0008907, 0.02514, 0.2919, 0.01578, 0.2956, 0.01929, 0.2977, 0.02514, 0.2977, 0.02514, 0.2977, 1.975, 0.0008913, 1.975, 0.2956, 1.981, 0.2919, 1.984, 0.2977, 1.975, 0.006745, 1.984, 0.0008913, 1.975, 0.2977, 1.975, 0.006744, 0.01578, 0.2919, 0.01578, 0.0008907, 0.02514, 0.2977, 1.975, 0.2919, 1.984, 0.006745, 1.984, 0.5315, 1.978, 0.3068, 1.981, 0.3034, 1.979, 0.7675, 1.882, 0.5362, 1.876, 0.5362, 0.01354, 0.5362, 0.01354, 0.5396, 0.01247, 0.7675, 0.01676, 0.3034, 1.979, 0.3034, 0.01827, 0.5315, 1.978, 0.3068, 0.01708, 0.5315, 0.01491, 0.3034, 0.01827, 0.2289, 1.995, 0.2013, 1.999, 0.1709, 2.0, 0.07906, 2.0, 0.04869, 1.999, 0.02106, 1.995, 0.0, 1.984, 1.06e-06, 0.01595, 0.02106, 0.005423, 0.04869, 0.001356, 0.07907, 0.0, 0.1709, 0.0, 0.2013, 0.001356, 0.2289, 0.005423, 0.25, 0.01595, 0.25, 1.984])
me_cube_001.use_remesh_preserve_volume = False
me_cube_001.use_remesh_preserve_attributes = False
me_cube_001.use_mirror_vertex_groups = False
me_cube_001.update()
me_cube_001.normals_split_custom_set([tuple(v) for v in zip(*[iter([0.5218, 0.553, -0.6496, 0.1771, 0.7321, -0.6578, 0.2192, 0.9371, 0.2717, -0.6491, 0.7265, 0.2256, -0.5399, 0.5394, 0.6462, -0.1666, 0.6611, 0.7316, -0.5399, 0.5394, 0.6462, -0.339, 0.2635, 0.9031, -0.08413, 0.2898, 0.9534, -0.9203, 0.3663, 0.1377, -0.8319, 0.2959, 0.4695, -0.5399, 0.5394, 0.6462, -0.8319, 0.2959, 0.4695, -0.6343, 0.1657, 0.7551, -0.339, 0.2635, 0.9031, -0.6343, 0.1657, 0.7551, -0.3244, 0.0212, 0.9457, -0.1283, 0.05653, 0.9901, -0.7229, 0.06217, -0.6881, -0.9968, 0.06288, 0.05, -0.9203, 0.3663, 0.1377, -0.9968, 0.06288, 0.05, -0.9672, 0.08382, 0.2396, -0.8319, 0.2959, 0.4695, -0.9672, 0.08382, 0.2396, -0.8524, 0.05435, 0.5201, -0.6343, 0.1657, 0.7551, -0.8524, 0.05435, 0.5201, -0.5253, -0.0118, 0.8509, -0.3244, 0.0212, 0.9457, -0.08412, -0.2898, 0.9534, -0.1666, -0.6611, 0.7316, 0.1666, -0.6611, 0.7316, 0.1666, 0.6611, 0.7316, 0.5399, 0.5394, 0.6462, 0.6491, 0.7265, 0.2256, 0.5399, 0.5394, 0.6462, 0.8319, 0.2959, 0.4695, 0.9203, 0.3663, 0.1377, 0.8319, 0.2959, 0.4695, 0.9672, 0.08382, 0.2396, 0.9968, 0.0629, 0.04999, -0.08413, 0.2898, 0.9534, 0.08412, 0.2898, 0.9534, 0.1666, 0.6611, 0.7316, 0.08412, 0.2898, 0.9534, 0.339, 0.2635, 0.9031, 0.5399, 0.5394, 0.6462, 0.339, 0.2635, 0.9031, 0.6343, 0.1657, 0.7551, 0.8319, 0.2959, 0.4695, 0.6343, 0.1657, 0.7551, 0.8524, 0.05435, 0.5201, 0.9672, 0.08382, 0.2396, 0.1283, 0.05652, 0.9901, 0.3244, 0.0212, 0.9457, 0.6343, 0.1657, 0.7551, 0.3244, 0.0212, 0.9457, 0.5253, -0.0118, 0.8508, 0.8524, 0.05435, 0.5201, 0.9203, 0.3663, 0.1377, 0.6977, 0.2566, -0.6689, 0.5218, 0.553, -0.6496, 0.7229, 0.06217, -0.6881, 0.6977, 0.2566, -0.6689, 0.9203, 0.3663, 0.1377, -0.9203, 0.3663, 0.1377, -0.6491, 0.7265, 0.2256, -0.5218, 0.553, -0.6496, 0.5253, -0.0118, 0.8508, 0.5253, 0.0118, 0.8509, 0.8524, -0.05435, 0.5201, 0.8524, -0.05435, 0.5201, 0.9672, -0.08382, 0.2396, 0.9672, 0.08382, 0.2396, -0.1666, -0.6611, 0.7316, -0.2192, -0.9371, 0.2717, 0.2192, -0.9371, 0.2717, -0.2192, -0.9371, 0.2717, -0.6491, -0.7265, 0.2256, -0.5218, -0.553, -0.6496, 0.1666, 0.6611, 0.7316, 0.2192, 0.9371, 0.2717, -0.2192, 0.9371, 0.2717, -0.5218, -0.553, -0.6496, -0.6491, -0.7265, 0.2256, -0.9203, -0.3663, 0.1377, 0.6491, -0.7265, 0.2256, 0.5399, -0.5394, 0.6462, 0.1666, -0.6611, 0.7316, 0.5399, -0.5394, 0.6462, 0.339, -0.2635, 0.9031, 0.08412, -0.2898, 0.9534, 0.9203, -0.3663, 0.1377, 0.8319, -0.2959, 0.4695, 0.5399, -0.5394, 0.6462, 0.8319, -0.2959, 0.4695, 0.6343, -0.1657, 0.7551, 0.339, -0.2635, 0.9031, 0.6343, -0.1657, 0.7551, 0.3244, -0.0212, 0.9457, 0.1283, -0.05653, 0.9901, 0.7229, -0.06217, -0.6881, 0.9968, -0.06287, 0.05001, 0.9203, -0.3663, 0.1377, 0.9968, -0.06287, 0.05001, 0.9672, -0.08382, 0.2396, 0.8319, -0.2959, 0.4695, 0.9672, -0.08382, 0.2396, 0.8524, -0.05435, 0.5201, 0.6343, -0.1657, 0.7551, 0.8524, -0.05435, 0.5201, 0.5253, 0.0118, 0.8509, 0.3244, -0.0212, 0.9457, 0.2192, -0.9371, 0.2717, 0.1771, -0.7321, -0.6578, 0.5218, -0.553, -0.6496, -0.1666, -0.6611, 0.7316, -0.5399, -0.5393, 0.6462, -0.6491, -0.7265, 0.2256, -0.5399, -0.5393, 0.6462, -0.8319, -0.2959, 0.4695, -0.9203, -0.3663, 0.1377, -0.8319, -0.2959, 0.4695, -0.9672, -0.08383, 0.2397, -0.9968, -0.06291, 0.04999, -0.08412, -0.2898, 0.9534, -0.339, -0.2635, 0.9031, -0.5399, -0.5393, 0.6462, -0.339, -0.2635, 0.9031, -0.6343, -0.1657, 0.7551, -0.8319, -0.2959, 0.4695, -0.6343, -0.1657, 0.7551, -0.8524, -0.05435, 0.5201, -0.9672, -0.08383, 0.2397, -0.1283, 0.05653, 0.9901, 0.1283, 0.05652, 0.9901, -0.08413, 0.2898, 0.9534, -0.1283, -0.05652, 0.9901, -0.3244, -0.0212, 0.9457, -0.6343, -0.1657, 0.7551, -0.3244, -0.0212, 0.9457, -0.5253, 0.0118, 0.8509, -0.8524, -0.05435, 0.5201, 0.1283, -0.05653, 0.9901, -0.1283, -0.05652, 0.9901, 0.08412, -0.2898, 0.9534, -0.7229, -0.06217, -0.6881, -0.6977, -0.2566, -0.6689, -0.9203, -0.3663, 0.1377, 0.9203, -0.3663, 0.1377, 0.6491, -0.7265, 0.2256, 0.5218, -0.553, -0.6496, -0.8524, -0.05435, 0.5201, -0.5253, 0.0118, 0.8509, -0.5253, -0.0118, 0.8509, -0.8524, -0.05435, 0.5201, -0.8524, 0.05435, 0.5201, -0.9672, 0.08382, 0.2396, 0.9672, -0.08382, 0.2396, 0.7229, -0.06217, -0.6881, 0.7229, 0.06217, -0.6881, -0.1771, -0.7321, -0.6578, 0.1771, -0.7321, -0.6578, 0.2192, -0.9371, 0.2717, 0.1771, 0.7321, -0.6578, -0.1771, 0.7321, -0.6578, -0.2192, 0.9371, 0.2717, -0.5218, 0.553, -0.6496, -0.6491, 0.7265, 0.2256, -0.2192, 0.9371, 0.2717, 0.1283, -0.05653, 0.9901, 0.5253, 0.0118, 0.8509, -0.5253, 0.0118, 0.8509, -0.7229, 0.06217, -0.6881, -0.7229, -0.06217, -0.6881, -0.9672, 0.08382, 0.2396, 0.6491, 0.7265, 0.2256, 0.5218, 0.553, -0.6496, 0.2192, 0.9371, 0.2717, -0.2192, 0.9371, 0.2717, -0.6491, 0.7265, 0.2256, -0.1666, 0.6611, 0.7316, -0.1666, 0.6611, 0.7316, -0.5399, 0.5394, 0.6462, -0.08413, 0.2898, 0.9534, -0.6491, 0.7265, 0.2256, -0.9203, 0.3663, 0.1377, -0.5399, 0.5394, 0.6462, -0.5399, 0.5394, 0.6462, -0.8319, 0.2959, 0.4695, -0.339, 0.2635, 0.9031, -0.339, 0.2635, 0.9031, -0.6343, 0.1657, 0.7551, -0.1283, 0.05653, 0.9901, -0.6977, 0.2566, -0.6689, -0.7229, 0.06217, -0.6881, -0.9203, 0.3663, 0.1377, -0.9203, 0.3663, 0.1377, -0.9968, 0.06288, 0.05, -0.8319, 0.2959, 0.4695, -0.8319, 0.2959, 0.4695, -0.9672, 0.08382, 0.2396, -0.6343, 0.1657, 0.7551, -0.6343, 0.1657, 0.7551, -0.8524, 0.05435, 0.5201, -0.3244, 0.0212, 0.9457, 0.08412, -0.2898, 0.9534, -0.08412, -0.2898, 0.9534, 0.1666, -0.6611, 0.7316, 0.2192, 0.9371, 0.2717, 0.1666, 0.6611, 0.7316, 0.6491, 0.7265, 0.2256, 0.6491, 0.7265, 0.2256, 0.5399, 0.5394, 0.6462, 0.9203, 0.3663, 0.1377, 0.9203, 0.3663, 0.1377, 0.8319, 0.2959, 0.4695, 0.9968, 0.0629, 0.04999, -0.1666, 0.6611, 0.7316, -0.08413, 0.2898, 0.9534, 0.1666, 0.6611, 0.7316, 0.1666, 0.6611, 0.7316, 0.08412, 0.2898, 0.9534, 0.5399, 0.5394, 0.6462, 0.5399, 0.5394, 0.6462, 0.339, 0.2635, 0.9031, 0.8319, 0.2959, 0.4695, 0.8319, 0.2959, 0.4695, 0.6343, 0.1657, 0.7551, 0.9672, 0.08382, 0.2396, 0.339, 0.2635, 0.9031, 0.1283, 0.05652, 0.9901, 0.6343, 0.1657, 0.7551, 0.6343, 0.1657, 0.7551, 0.3244, 0.0212, 0.9457, 0.8524, 0.05435, 0.5201, 0.6491, 0.7265, 0.2256, 0.9203, 0.3663, 0.1377, 0.5218, 0.553, -0.6496, 0.9968, 0.0629, 0.04999, 0.7229, 0.06217, -0.6881, 0.9203, 0.3663, 0.1377, -0.6977, 0.2566, -0.6689, -0.9203, 0.3663, 0.1377, -0.5218, 0.553, -0.6496, 0.8524, 0.05435, 0.5201, 0.5253, -0.0118, 0.8508, 0.8524, -0.05435, 0.5201, 0.8524, 0.05435, 0.5201, 0.8524, -0.05435, 0.5201, 0.9672, 0.08382, 0.2396, 0.1666, -0.6611, 0.7316, -0.1666, -0.6611, 0.7316, 0.2192, -0.9371, 0.2717, -0.1771, -0.7321, -0.6578, -0.2192, -0.9371, 0.2717, -0.5218, -0.553, -0.6496, -0.1666, 0.6611, 0.7316, 0.1666, 0.6611, 0.7316, -0.2192, 0.9371, 0.2717, -0.6977, -0.2566, -0.6689, -0.5218, -0.553, -0.6496, -0.9203, -0.3663, 0.1377, 0.2192, -0.9371, 0.2717, 0.6491, -0.7265, 0.2256, 0.1666, -0.6611, 0.7316, 0.1666, -0.6611, 0.7316, 0.5399, -0.5394, 0.6462, 0.08412, -0.2898, 0.9534, 0.6491, -0.7265, 0.2256, 0.9203, -0.3663, 0.1377, 0.5399, -0.5394, 0.6462, 0.5399, -0.5394, 0.6462, 0.8319, -0.2959, 0.4695, 0.339, -0.2635, 0.9031, 0.339, -0.2635, 0.9031, 0.6343, -0.1657, 0.7551, 0.1283, -0.05653, 0.9901, 0.6977, -0.2566, -0.6689, 0.7229, -0.06217, -0.6881, 0.9203, -0.3663, 0.1377, 0.9203, -0.3663, 0.1377, 0.9968, -0.06287, 0.05001, 0.8319, -0.2959, 0.4695, 0.8319, -0.2959, 0.4695, 0.9672, -0.08382, 0.2396, 0.6343, -0.1657, 0.7551, 0.6343, -0.1657, 0.7551, 0.8524, -0.05435, 0.5201, 0.3244, -0.0212, 0.9457, 0.6491, -0.7265, 0.2256, 0.2192, -0.9371, 0.2717, 0.5218, -0.553, -0.6496, -0.2192, -0.9371, 0.2717, -0.1666, -0.6611, 0.7316, -0.6491, -0.7265, 0.2256, -0.6491, -0.7265, 0.2256, -0.5399, -0.5393, 0.6462, -0.9203, -0.3663, 0.1377, -0.9203, -0.3663, 0.1377, -0.8319, -0.2959, 0.4695, -0.9968, -0.06291, 0.04999, -0.1666, -0.6611, 0.7316, -0.08412, -0.2898, 0.9534, -0.5399, -0.5393, 0.6462, -0.5399, -0.5393, 0.6462, -0.339, -0.2635, 0.9031, -0.8319, -0.2959, 0.4695, -0.8319, -0.2959, 0.4695, -0.6343, -0.1657, 0.7551, -0.9672, -0.08383, 0.2397, 0.08412, 0.2898, 0.9534, -0.08413, 0.2898, 0.9534, 0.1283, 0.05652, 0.9901, -0.339, 0.2635, 0.9031, -0.1283, 0.05653, 0.9901, -0.08413, 0.2898, 0.9534, 0.1283, 0.05652, 0.9901, 0.339, 0.2635, 0.9031, 0.08412, 0.2898, 0.9534, -0.339, -0.2635, 0.9031, -0.1283, -0.05652, 0.9901, -0.6343, -0.1657, 0.7551, -0.6343, -0.1657, 0.7551, -0.3244, -0.0212, 0.9457, -0.8524, -0.05435, 0.5201, -0.08412, -0.2898, 0.9534, 0.08412, -0.2898, 0.9534, -0.1283, -0.05652, 0.9901, 0.339, -0.2635, 0.9031, 0.1283, -0.05653, 0.9901, 0.08412, -0.2898, 0.9534, -0.1283, -0.05652, 0.9901, -0.339, -0.2635, 0.9031, -0.08412, -0.2898, 0.9534, -0.9968, -0.06291, 0.04999, -0.7229, -0.06217, -0.6881, -0.9203, -0.3663, 0.1377, 0.6977, -0.2566, -0.6689, 0.9203, -0.3663, 0.1377, 0.5218, -0.553, -0.6496, -0.8524, 0.05435, 0.5201, -0.8524, -0.05435, 0.5201, -0.5253, -0.0118, 0.8509, -0.9672, -0.08383, 0.2397, -0.8524, -0.05435, 0.5201, -0.9672, 0.08382, 0.2396, 0.7229, 0.06217, -0.6881, 0.9968, 0.0629, 0.04999, 0.9672, 0.08382, 0.2396, -0.2192, -0.9371, 0.2717, -0.1771, -0.7321, -0.6578, 0.2192, -0.9371, 0.2717, 0.2192, 0.9371, 0.2717, 0.1771, 0.7321, -0.6578, -0.2192, 0.9371, 0.2717, -0.1771, 0.7321, -0.6578, -0.5218, 0.553, -0.6496, -0.2192, 0.9371, 0.2717, -0.1283, 0.05653, 0.9901, -0.3244, 0.0212, 0.9457, -0.5253, -0.0118, 0.8509, -0.5253, -0.0118, 0.8509, -0.5253, 0.0118, 0.8509, 0.5253, 0.0118, 0.8509, -0.3244, -0.0212, 0.9457, -0.1283, -0.05652, 0.9901, -0.5253, 0.0118, 0.8509, 0.1283, -0.05653, 0.9901, 0.3244, -0.0212, 0.9457, 0.5253, 0.0118, 0.8509, 0.5253, 0.0118, 0.8509, 0.5253, -0.0118, 0.8508, -0.5253, -0.0118, 0.8509, 0.3244, 0.0212, 0.9457, 0.1283, 0.05652, 0.9901, 0.5253, -0.0118, 0.8508, -0.1283, 0.05653, 0.9901, -0.5253, -0.0118, 0.8509, 0.5253, -0.0118, 0.8508, -0.1283, -0.05652, 0.9901, 0.1283, -0.05653, 0.9901, -0.5253, 0.0118, 0.8509, 0.5253, -0.0118, 0.8508, 0.1283, 0.05652, 0.9901, -0.1283, 0.05653, 0.9901, -0.7229, -0.06217, -0.6881, -0.9968, -0.06291, 0.04999, -0.9672, -0.08383, 0.2397, 0.7229, 0.06217, -0.6881, 0.9672, 0.08382, 0.2396, 0.9672, -0.08382, 0.2396, 0.9672, -0.08382, 0.2396, 0.9968, -0.06287, 0.05001, 0.7229, -0.06217, -0.6881, -0.9672, -0.08383, 0.2397, -0.9672, 0.08382, 0.2396, -0.7229, -0.06217, -0.6881, -0.9968, 0.06288, 0.05, -0.7229, 0.06217, -0.6881, -0.9672, 0.08382, 0.2396, -0.6977, 0.2566, -0.6689, -0.5218, 0.553, -0.6496, -0.1771, 0.7321, -0.6578, 0.1771, 0.7321, -0.6578, 0.5218, 0.553, -0.6496, 0.6977, 0.2566, -0.6689, 0.7229, 0.06217, -0.6881, 0.7229, -0.06217, -0.6881, 0.6977, -0.2566, -0.6689, 0.5218, -0.553, -0.6496, 0.1771, -0.7321, -0.6578, -0.1771, -0.7321, -0.6578, -0.5218, -0.553, -0.6496, -0.6977, -0.2566, -0.6689, -0.7229, -0.06217, -0.6881, -0.7229, 0.06217, -0.6881])] * 3)])
me_cube_000 = bpy.data.meshes.new('Cube.000')
me_cube_000.from_pydata([(0.03126, 0.7845, 0.2039), (0.03126, 0.7844, 0.2049), (0.4688, 0.7845, 0.2039), (0.4688, 0.7844, 0.2049), (0.4688, 0.6957, 0.2039), (0.4688, 0.6958, 0.2049), (0.03126, 0.6957, 0.2039), (0.03126, 0.6958, 0.2049), (-5.961e-08, 0.7846, 0.2049), (0.5001, 0.7846, 0.2049), (0.5001, 0.6957, 0.2049), (-5.961e-08, 0.6957, 0.2049), (-5.961e-08, 0.7639, 0.2744), (-5.961e-08, 0.761, 0.2789), (-5.961e-08, 0.7193, 0.2789), (0.5001, 0.7639, 0.2744), (0.5001, 0.761, 0.2789), (0.5001, 0.7193, 0.2789), (0.5001, 0.7163, 0.2744), (-5.961e-08, 0.7163, 0.2744), (-5.961e-08, 0.7846, 0.19), (-5.961e-08, 0.7832, 0.2057), (0.5001, 0.7846, 0.19), (0.5001, 0.7832, 0.2057), (-5.961e-08, 0.6957, 0.19), (-5.961e-08, 0.6971, 0.2057), (0.5001, 0.6957, 0.19), (0.5001, 0.6971, 0.2057), (-5.961e-08, 0.7639, 0.2059), (-5.961e-08, 0.7632, 0.2778), (0.5001, 0.7632, 0.2778), (0.5001, 0.7639, 0.2059), (-5.961e-08, 0.7163, 0.2059), (-5.961e-08, 0.7171, 0.2778), (0.5001, 0.7171, 0.2778), (0.5001, 0.7163, 0.2059), (0.03126, -0.6957, 0.2039), (0.03126, -0.6958, 0.2049), (0.4688, -0.6957, 0.2039), (0.4688, -0.6958, 0.2049), (0.4688, -0.7845, 0.2039), (0.4688, -0.7844, 0.2049), (0.03126, -0.7845, 0.2039), (0.03126, -0.7844, 0.2049), (5.961e-08, -0.6957, 0.2049), (0.5001, -0.6957, 0.2049), (0.5001, -0.7846, 0.2049), (5.961e-08, -0.7846, 0.2049), (5.961e-08, -0.7163, 0.2744), (5.961e-08, -0.7193, 0.2789), (5.961e-08, -0.761, 0.2789), (0.5001, -0.7163, 0.2744), (0.5001, -0.7193, 0.2789), (0.5001, -0.761, 0.2789), (0.5001, -0.7639, 0.2744), (5.961e-08, -0.7639, 0.2744), (5.961e-08, -0.6957, 0.19), (5.961e-08, -0.6971, 0.2057), (0.5001, -0.6957, 0.19), (0.5001, -0.6971, 0.2057), (5.961e-08, -0.7846, 0.19), (5.961e-08, -0.7832, 0.2057), (0.5001, -0.7846, 0.19), (0.5001, -0.7832, 0.2057), (5.961e-08, -0.7163, 0.2059), (5.961e-08, -0.7171, 0.2778), (0.5001, -0.7171, 0.2778), (0.5001, -0.7163, 0.2059), (5.961e-08, -0.7639, 0.2059), (5.961e-08, -0.7632, 0.2778), (0.5001, -0.7632, 0.2778), (0.5001, -0.7639, 0.2059)], [], [(21, 25, 27), (24, 26, 4), (21, 23, 3), (32, 35, 18), (3, 2, 0), (22, 20, 0), (27, 25, 7), (7, 6, 4), (31, 28, 12), (12, 29, 30), (14, 17, 16), (14, 33, 34), (13, 16, 30), (33, 19, 18), (23, 21, 27), (6, 7, 11), (10, 5, 4), (6, 11, 24), (26, 10, 4), (4, 6, 24), (1, 8, 21), (23, 9, 3), (3, 1, 21), (19, 32, 18), (1, 3, 0), (2, 3, 9), (8, 1, 0), (2, 9, 22), (20, 8, 0), (0, 2, 22), (5, 10, 27), (25, 11, 7), (7, 5, 27), (5, 7, 4), (15, 31, 12), (15, 12, 30), (13, 14, 16), (17, 14, 34), (29, 13, 30), (34, 33, 18), (57, 61, 63), (60, 62, 40), (57, 59, 39), (68, 71, 54), (39, 38, 36), (58, 56, 36), (63, 61, 43), (43, 42, 40), (67, 64, 48), (48, 65, 66), (50, 53, 52), (50, 69, 70), (49, 52, 66), (69, 55, 54), (59, 57, 63), (42, 43, 47), (46, 41, 40), (42, 47, 60), (62, 46, 40), (40, 42, 60), (37, 44, 57), (59, 45, 39), (39, 37, 57), (55, 68, 54), (37, 39, 36), (38, 39, 45), (44, 37, 36), (38, 45, 58), (56, 44, 36), (36, 38, 58), (41, 46, 63), (61, 47, 43), (43, 41, 63), (41, 43, 40), (51, 67, 48), (51, 48, 66), (49, 50, 52), (53, 50, 70), (65, 49, 66), (70, 69, 54)])
me_cube_000.polygons.foreach_set('use_smooth', [True] * 80)
_uv = me_cube_000.uv_layers.new(name='UVMap')
_uv.uv.foreach_set('vector', [0.002253, 3.06e-08, 0.142, 4.858e-10, 0.142, 1.0, 0.2442, 0.0, 0.2442, 1.0, 0.2217, 0.9375, 0.002253, 3.06e-08, 0.002254, 1.0, 0.0002343, 0.9375, 0.6119, 0.0, 0.6119, 1.0, 0.5011, 1.0, 0.2201, 0.0625, 0.2217, 0.0625, 0.2217, 0.9375, 0.2442, 0.0, 0.2442, 1.0, 0.2217, 0.9375, 0.142, 1.0, 0.142, 4.858e-10, 0.144, 0.0625, 0.2201, 0.0625, 0.2217, 0.0625, 0.2217, 0.9375, 0.6119, 0.0, 0.6119, 1.0, 0.5011, 1.0, 0.5011, 1.0, 0.4955, 1.0, 0.4955, 1.192e-07, 0.7666, 0.0, 0.7666, 1.0, 0.699, 1.0, 0.7666, 0.0, 0.7702, 0.0, 0.7702, 1.0, 0.699, 0.0, 0.699, 1.0, 0.6954, 1.0, 0.4955, 0.0, 0.5011, 0.0, 0.5011, 1.0, 0.002254, 1.0, 0.002253, 3.06e-08, 0.142, 1.0, 0.2217, 0.0625, 0.2201, 0.0625, 0.2201, 8.965e-09, 0.2201, 1.0, 0.2201, 0.9375, 0.2217, 0.9375, 0.2217, 0.0625, 0.2201, 8.965e-09, 0.2442, 0.0, 0.2442, 1.0, 0.2201, 1.0, 0.2217, 0.9375, 0.2217, 0.9375, 0.2217, 0.0625, 0.2442, 0.0, 0.0002342, 0.0625, 0.0, 3.109e-08, 0.002253, 3.06e-08, 0.002254, 1.0, 9.669e-08, 1.0, 0.0002343, 0.9375, 0.0002343, 0.9375, 0.0002342, 0.0625, 0.002253, 3.06e-08, 0.5011, 0.0, 0.6119, 0.0, 0.5011, 1.0, 0.2201, 0.9375, 0.2201, 0.0625, 0.2217, 0.9375, 0.2217, 0.0625, 0.2201, 0.0625, 0.2201, 0.0, 0.2201, 1.0, 0.2201, 0.9375, 0.2217, 0.9375, 0.2217, 0.0625, 0.2201, 0.0, 0.2442, 0.0, 0.2442, 1.0, 0.2201, 1.0, 0.2217, 0.9375, 0.2217, 0.9375, 0.2217, 0.0625, 0.2442, 0.0, 0.144, 0.9375, 0.1442, 1.0, 0.142, 1.0, 0.142, 4.858e-10, 0.1442, 0.0, 0.144, 0.0625, 0.144, 0.0625, 0.144, 0.9375, 0.142, 1.0, 0.2201, 0.9375, 0.2201, 0.0625, 0.2217, 0.9375, 0.5011, 1.192e-07, 0.6119, 0.0, 0.5011, 1.0, 0.5011, 1.192e-07, 0.5011, 1.0, 0.4955, 1.192e-07, 0.699, 0.0, 0.7666, 0.0, 0.699, 1.0, 0.7666, 1.0, 0.7666, 0.0, 0.7702, 1.0, 0.6954, 0.0, 0.699, 0.0, 0.6954, 1.0, 0.4955, 1.0, 0.4955, 0.0, 0.5011, 1.0, 0.002253, 3.06e-08, 0.142, 4.858e-10, 0.142, 1.0, 0.2442, 1.474e-13, 0.2442, 1.0, 0.2217, 0.9375, 0.002253, 3.06e-08, 0.002253, 1.0, 0.0002339, 0.9375, 0.6119, 0.0, 0.6119, 1.0, 0.5011, 1.0, 0.2201, 0.0625, 0.2217, 0.0625, 0.2217, 0.9375, 0.2442, 0.0, 0.2442, 1.0, 0.2217, 0.9375, 0.142, 1.0, 0.142, 4.858e-10, 0.144, 0.0625, 0.2201, 0.0625, 0.2217, 0.0625, 0.2217, 0.9375, 0.6119, 0.0, 0.6119, 1.0, 0.5011, 1.0, 0.5011, 1.0, 0.4955, 1.0, 0.4955, 0.0, 0.7666, 0.0, 0.7666, 1.0, 0.699, 1.0, 0.7666, 0.0, 0.7702, 0.0, 0.7702, 1.0, 0.699, 0.0, 0.699, 1.0, 0.6954, 1.0, 0.4955, 0.0, 0.5011, 0.0, 0.5011, 1.0, 0.002253, 1.0, 0.002253, 3.06e-08, 0.142, 1.0, 0.2217, 0.0625, 0.2201, 0.0625, 0.2201, 0.0, 0.2201, 1.0, 0.2201, 0.9375, 0.2217, 0.9375, 0.2217, 0.0625, 0.2201, 0.0, 0.2442, 1.474e-13, 0.2442, 1.0, 0.2201, 1.0, 0.2217, 0.9375, 0.2217, 0.9375, 0.2217, 0.0625, 0.2442, 1.474e-13, 0.0002338, 0.0625, -3.981e-07, 3.109e-08, 0.002253, 3.06e-08, 0.002253, 1.0, -2.937e-07, 1.0, 0.0002339, 0.9375, 0.0002339, 0.9375, 0.0002338, 0.0625, 0.002253, 3.06e-08, 0.5011, 0.0, 0.6119, 0.0, 0.5011, 1.0, 0.2201, 0.9375, 0.2201, 0.0625, 0.2217, 0.9375, 0.2217, 0.0625, 0.2201, 0.0625, 0.2201, 0.0, 0.2201, 1.0, 0.2201, 0.9375, 0.2217, 0.9375, 0.2217, 0.0625, 0.2201, 0.0, 0.2442, 0.0, 0.2442, 1.0, 0.2201, 1.0, 0.2217, 0.9375, 0.2217, 0.9375, 0.2217, 0.0625, 0.2442, 0.0, 0.144, 0.9375, 0.1442, 1.0, 0.142, 1.0, 0.142, 4.858e-10, 0.1442, 0.0, 0.144, 0.0625, 0.144, 0.0625, 0.144, 0.9375, 0.142, 1.0, 0.2201, 0.9375, 0.2201, 0.0625, 0.2217, 0.9375, 0.5011, 0.0, 0.6119, 0.0, 0.5011, 1.0, 0.5011, 0.0, 0.5011, 1.0, 0.4955, 0.0, 0.699, 0.0, 0.7666, 0.0, 0.699, 1.0, 0.7666, 1.0, 0.7666, 0.0, 0.7702, 1.0, 0.6954, 0.0, 0.699, 0.0, 0.6954, 1.0, 0.4955, 1.0, 0.4955, 0.0, 0.5011, 1.0])
me_cube_000.use_remesh_preserve_volume = False
me_cube_000.use_remesh_preserve_attributes = False
me_cube_000.use_mirror_vertex_groups = False
me_cube_000.update()
me_cube_000.normals_split_custom_set([tuple(v) for v in zip(*[iter([0.001455, 0.2443, 0.9697, 0.001456, -0.2443, 0.9697, -0.001456, -0.2443, 0.9697, 0.0008495, -1.0, 0.0006921, -0.0008494, -1.0, 0.0006926, -0.001232, -0.9984, 0.05594, 0.001455, 0.2443, 0.9697, -0.001455, 0.2443, 0.9697, -0.001327, 0.8448, 0.5351, 1.192e-07, -1.0, 0.0, 1.192e-07, -1.0, 0.0, 1.184e-07, -0.9943, 0.1068, -0.001327, 0.8448, 0.5351, -0.001231, 0.9984, 0.05594, 0.001231, 0.9984, 0.05591, -0.0008481, 1.0, 0.0006906, 0.000848, 1.0, 0.0006934, 0.001231, 0.9984, 0.05591, -0.001456, -0.2443, 0.9697, 0.001456, -0.2443, 0.9697, 0.001328, -0.8449, 0.535, 0.001328, -0.8449, 0.535, 0.001232, -0.9984, 0.0559, -0.001232, -0.9984, 0.05594, -1.192e-07, 1.0, 0.0, -1.192e-07, 1.0, 0.0, -1.175e-07, 0.9943, 0.1068, -1.175e-07, 0.9943, 0.1068, -1.147e-07, 0.7923, 0.6101, -1.157e-07, 0.7923, 0.6101, 2.526e-08, -0.2341, 0.9722, 4.775e-08, -0.2341, 0.9722, -4.774e-08, 0.2341, 0.9722, 2.526e-08, -0.2341, 0.9722, 9.264e-08, -0.7923, 0.6101, 1.156e-07, -0.7923, 0.6101, -4.775e-08, 0.2341, 0.9722, -4.774e-08, 0.2341, 0.9722, -1.157e-07, 0.7923, 0.6101, 9.264e-08, -0.7923, 0.6101, 1.195e-07, -0.9943, 0.1068, 1.184e-07, -0.9943, 0.1068, -0.001455, 0.2443, 0.9697, 0.001455, 0.2443, 0.9697, -0.001456, -0.2443, 0.9697, 0.001232, -0.9984, 0.0559, 0.001328, -0.8449, 0.535, 0.002409, -0.8577, 0.5142, -0.002409, -0.8577, 0.5142, -0.001328, -0.8448, 0.5351, -0.001232, -0.9984, 0.05594, 0.001232, -0.9984, 0.0559, 0.002409, -0.8577, 0.5142, 0.0008495, -1.0, 0.0006921, -0.0008494, -1.0, 0.0006926, -0.002409, -0.8577, 0.5142, -0.001232, -0.9984, 0.05594, -0.001232, -0.9984, 0.05594, 0.001232, -0.9984, 0.0559, 0.0008495, -1.0, 0.0006921, 0.001327, 0.8448, 0.535, 0.002407, 0.8577, 0.5142, 0.001455, 0.2443, 0.9697, -0.001455, 0.2443, 0.9697, -0.002407, 0.8577, 0.5142, -0.001327, 0.8448, 0.5351, -0.001327, 0.8448, 0.5351, 0.001327, 0.8448, 0.535, 0.001455, 0.2443, 0.9697, 1.195e-07, -0.9943, 0.1068, 1.192e-07, -1.0, 0.0, 1.184e-07, -0.9943, 0.1068, 0.001327, 0.8448, 0.535, -0.001327, 0.8448, 0.5351, 0.001231, 0.9984, 0.05591, -0.001231, 0.9984, 0.05594, -0.001327, 0.8448, 0.5351, -0.002407, 0.8577, 0.5142, 0.002407, 0.8577, 0.5142, 0.001327, 0.8448, 0.535, 0.001231, 0.9984, 0.05591, -0.001231, 0.9984, 0.05594, -0.002407, 0.8577, 0.5142, -0.0008481, 1.0, 0.0006906, 0.000848, 1.0, 0.0006934, 0.002407, 0.8577, 0.5142, 0.001231, 0.9984, 0.05591, 0.001231, 0.9984, 0.05591, -0.001231, 0.9984, 0.05594, -0.0008481, 1.0, 0.0006906, -0.001328, -0.8448, 0.5351, -0.002409, -0.8577, 0.5142, -0.001456, -0.2443, 0.9697, 0.001456, -0.2443, 0.9697, 0.002409, -0.8577, 0.5142, 0.001328, -0.8449, 0.535, 0.001328, -0.8449, 0.535, -0.001328, -0.8448, 0.5351, -0.001456, -0.2443, 0.9697, -0.001328, -0.8448, 0.5351, 0.001328, -0.8449, 0.535, -0.001232, -0.9984, 0.05594, -1.184e-07, 0.9943, 0.1068, -1.192e-07, 1.0, 0.0, -1.175e-07, 0.9943, 0.1068, -1.184e-07, 0.9943, 0.1068, -1.175e-07, 0.9943, 0.1068, -1.157e-07, 0.7923, 0.6101, -4.775e-08, 0.2341, 0.9722, 2.526e-08, -0.2341, 0.9722, -4.774e-08, 0.2341, 0.9722, 4.775e-08, -0.2341, 0.9722, 2.526e-08, -0.2341, 0.9722, 1.156e-07, -0.7923, 0.6101, -1.147e-07, 0.7923, 0.6101, -4.775e-08, 0.2341, 0.9722, -1.157e-07, 0.7923, 0.6101, 1.156e-07, -0.7923, 0.6101, 9.264e-08, -0.7923, 0.6101, 1.184e-07, -0.9943, 0.1068, 0.001456, 0.2443, 0.9697, 0.001456, -0.2443, 0.9697, -0.001455, -0.2443, 0.9697, 0.0008481, -1.0, 0.0006953, -0.000848, -1.0, 0.0006889, -0.001231, -0.9984, 0.05593, 0.001456, 0.2443, 0.9697, -0.001456, 0.2443, 0.9697, -0.001328, 0.8448, 0.535, 1.192e-07, -1.0, 0.0, 1.192e-07, -1.0, 0.0, 1.184e-07, -0.9943, 0.1068, -0.001328, 0.8448, 0.535, -0.001232, 0.9984, 0.05591, 0.001232, 0.9984, 0.05594, -0.0008495, 1.0, 0.0006946, 0.0008494, 1.0, 0.0006946, 0.001232, 0.9984, 0.05594, -0.001455, -0.2443, 0.9697, 0.001456, -0.2443, 0.9697, 0.001328, -0.8448, 0.535, 0.001328, -0.8448, 0.535, 0.001231, -0.9984, 0.05591, -0.001231, -0.9984, 0.05593, -1.192e-07, 1.0, 0.0, -1.192e-07, 1.0, 0.0, -1.175e-07, 0.9943, 0.1068, -1.175e-07, 0.9943, 0.1068, -1.147e-07, 0.7923, 0.6101, -1.157e-07, 0.7923, 0.6101, 2.526e-08, -0.2341, 0.9722, 4.775e-08, -0.2341, 0.9722, -4.774e-08, 0.2341, 0.9722, 2.526e-08, -0.2341, 0.9722, 9.264e-08, -0.7923, 0.6101, 1.156e-07, -0.7923, 0.6101, -4.775e-08, 0.2341, 0.9722, -4.774e-08, 0.2341, 0.9722, -1.157e-07, 0.7923, 0.6101, 9.264e-08, -0.7923, 0.6101, 1.195e-07, -0.9943, 0.1068, 1.184e-07, -0.9943, 0.1068, -0.001456, 0.2443, 0.9697, 0.001456, 0.2443, 0.9697, -0.001455, -0.2443, 0.9697, 0.001231, -0.9984, 0.05591, 0.001328, -0.8448, 0.535, 0.002408, -0.8577, 0.5142, -0.002407, -0.8577, 0.5142, -0.001327, -0.8448, 0.5351, -0.001231, -0.9984, 0.05593, 0.001231, -0.9984, 0.05591, 0.002408, -0.8577, 0.5142, 0.0008481, -1.0, 0.0006953, -0.000848, -1.0, 0.0006889, -0.002407, -0.8577, 0.5142, -0.001231, -0.9984, 0.05593, -0.001231, -0.9984, 0.05593, 0.001231, -0.9984, 0.05591, 0.0008481, -1.0, 0.0006953, 0.001328, 0.8448, 0.535, 0.002409, 0.8577, 0.5142, 0.001456, 0.2443, 0.9697, -0.001456, 0.2443, 0.9697, -0.00241, 0.8577, 0.5142, -0.001328, 0.8448, 0.535, -0.001328, 0.8448, 0.535, 0.001328, 0.8448, 0.535, 0.001456, 0.2443, 0.9697, 1.195e-07, -0.9943, 0.1068, 1.192e-07, -1.0, 0.0, 1.184e-07, -0.9943, 0.1068, 0.001328, 0.8448, 0.535, -0.001328, 0.8448, 0.535, 0.001232, 0.9984, 0.05594, -0.001232, 0.9984, 0.05591, -0.001328, 0.8448, 0.535, -0.00241, 0.8577, 0.5142, 0.002409, 0.8577, 0.5142, 0.001328, 0.8448, 0.535, 0.001232, 0.9984, 0.05594, -0.001232, 0.9984, 0.05591, -0.00241, 0.8577, 0.5142, -0.0008495, 1.0, 0.0006946, 0.0008494, 1.0, 0.0006946, 0.002409, 0.8577, 0.5142, 0.001232, 0.9984, 0.05594, 0.001232, 0.9984, 0.05594, -0.001232, 0.9984, 0.05591, -0.0008495, 1.0, 0.0006946, -0.001327, -0.8448, 0.5351, -0.002407, -0.8577, 0.5142, -0.001455, -0.2443, 0.9697, 0.001456, -0.2443, 0.9697, 0.002408, -0.8577, 0.5142, 0.001328, -0.8448, 0.535, 0.001328, -0.8448, 0.535, -0.001327, -0.8448, 0.5351, -0.001455, -0.2443, 0.9697, -0.001327, -0.8448, 0.5351, 0.001328, -0.8448, 0.535, -0.001231, -0.9984, 0.05593, -1.184e-07, 0.9943, 0.1068, -1.192e-07, 1.0, 0.0, -1.175e-07, 0.9943, 0.1068, -1.184e-07, 0.9943, 0.1068, -1.175e-07, 0.9943, 0.1068, -1.157e-07, 0.7923, 0.6101, -4.775e-08, 0.2341, 0.9722, 2.526e-08, -0.2341, 0.9722, -4.774e-08, 0.2341, 0.9722, 4.775e-08, -0.2341, 0.9722, 2.526e-08, -0.2341, 0.9722, 1.156e-07, -0.7923, 0.6101, -1.147e-07, 0.7923, 0.6101, -4.775e-08, 0.2341, 0.9722, -1.157e-07, 0.7923, 0.6101, 1.156e-07, -0.7923, 0.6101, 9.264e-08, -0.7923, 0.6101, 1.184e-07, -0.9943, 0.1068])] * 3)])
me_cube_015 = bpy.data.meshes.new('Cube.015')
me_cube_015.from_pydata([(-1.192e-07, 1.1, 0.16), (1.192e-07, -1.1, 0.16), (0.5001, 1.1, 0.16), (0.5001, -1.1, 0.16), (1.192e-07, -2.0, 0.0), (0.5001, -2.0, 0.0), (-1.192e-07, 2.0, 0.0), (0.5001, 2.0, 0.0), (0.5001, 1.55, 0.1), (-1.192e-07, 1.55, 0.1), (1.192e-07, -1.55, 0.1), (0.5001, -1.55, 0.1)], [], [(0, 1, 3, 2), (11, 10, 4, 5), (9, 8, 7, 6), (0, 2, 8, 9), (3, 1, 10, 11)])
me_cube_015.polygons.foreach_set('use_smooth', [True] * 5)
_uv = me_cube_015.uv_layers.new(name='UVMap')
_uv.uv.foreach_set('vector', [0.225, 5.415e-07, 0.775, 5.415e-07, 0.775, 0.125, 0.225, 0.125, 0.8875, 0.125, 0.8875, 5.415e-07, 1.0, 6.099e-07, 1.0, 0.125, 0.1125, 5.415e-07, 0.1125, 0.125, 2.352e-05, 0.125, 2.352e-05, 5.415e-07, 0.225, 5.415e-07, 0.225, 0.125, 0.1125, 0.125, 0.1125, 5.415e-07, 0.775, 0.125, 0.775, 5.415e-07, 0.8875, 5.415e-07, 0.8875, 0.125])
me_cube_015.use_remesh_preserve_volume = False
me_cube_015.use_remesh_preserve_attributes = False
me_cube_015.use_mirror_vertex_groups = False
me_cube_015.update()
me_cube_015.normals_split_custom_set([tuple(v) for v in zip(*[iter([0.0, 0.06623, 0.9978, 0.0, -0.06623, 0.9978, 0.0, -0.06623, 0.9978, 0.0, 0.06623, 0.9978, 0.0, -0.1747, 0.9846, 0.0, -0.1747, 0.9846, 0.0, -0.2169, 0.9762, 0.0, -0.2169, 0.9762, 0.0, 0.1747, 0.9846, 0.0, 0.1747, 0.9846, 0.0, 0.2169, 0.9762, 0.0, 0.2169, 0.9762, 0.0, 0.06623, 0.9978, 0.0, 0.06623, 0.9978, 0.0, 0.1747, 0.9846, 0.0, 0.1747, 0.9846, 0.0, -0.06623, 0.9978, 0.0, -0.06623, 0.9978, 0.0, -0.1747, 0.9846, 0.0, -0.1747, 0.9846])] * 3)])

# ---- objects
ob_plates = bpy.data.objects.new('Plates', me_cube_002)
ob_ties = bpy.data.objects.new('Ties', me_cube_001)
ob_rail = bpy.data.objects.new('Rail', me_cube_000)
ob_ballast = bpy.data.objects.new('Ballast', me_cube_015)

# ---- transforms, parenting, visibility, modifiers, constraints
ob_plates.location = (0.0, 0.0, 0.0)
ob_plates.rotation_euler = (-1.629e-07, 0.0, 0.0)
ob_plates.color = (0.8, 0.8, 0.8, 1.0)
ob_plates.lineart.crease_threshold = 0.0
ob_ties.location = (0.0, 0.0, 0.0)
ob_ties.color = (0.8, 0.8, 0.8, 1.0)
ob_ties.lineart.crease_threshold = 0.0
ob_rail.location = (0.0, 0.0, 0.0)
ob_rail.rotation_euler = (-1.629e-07, 0.0, 0.0)
ob_rail.color = (0.8, 0.8, 0.8, 1.0)
ob_rail.lineart.crease_threshold = 0.0
ob_ballast.location = (0.0, 0.0, 0.0)
ob_ballast.rotation_euler = (-1.629e-07, 0.0, 0.0)
ob_ballast.color = (0.8, 0.8, 0.8, 1.0)
ob_ballast.lineart.crease_threshold = 0.0

# ---- collection membership
col_collection_1.objects.link(ob_plates)
col_collection_1.objects.link(ob_ties)
col_collection_1.objects.link(ob_rail)
col_collection_1.objects.link(ob_ballast)

# ---- scene / render settings (as saved in the file)
scene.frame_start = 1; scene.frame_end = 250; scene.frame_set(1)
scene.render.engine = 'BLENDER_EEVEE_NEXT'
scene.render.resolution_percentage = 50
scene.render.dither_intensity = 0.0
scene.cycles.use_denoising = False
scene.cycles.samples = 10
scene.cycles.sampling_pattern = 'TABULATED_SOBOL'
scene.cycles.light_sampling_threshold = 0.0
scene.cycles.use_adaptive_sampling = False
scene.cycles.use_light_tree = False
scene.cycles.blur_glossy = 0.0
scene.cycles.pixel_filter_type = 'GAUSSIAN'
scene.cycles.sample_clamp_indirect = 0.0
scene.view_settings.view_transform = 'Standard'
bpy.context.view_layer.update()

# ---- added for rendering (the .blend has no active camera and no usable light): camera, sun
cam_auto = bpy.data.cameras.new('AutoCamera')
cam_auto.lens = 50.0
cam_auto.sensor_width = 36.0
cam_auto.clip_end = 1000.0
ob_auto_camera = bpy.data.objects.new('AutoCamera', cam_auto)
scene.collection.objects.link(ob_auto_camera)
ob_auto_camera.location = (3.98928, -4.48708, 3.13086)
ob_auto_camera.rotation_euler = (1.09748, -7.21219e-08, 0.694738)
scene.camera = ob_auto_camera
light_auto_sun = bpy.data.lights.new('AutoSun', 'SUN')
light_auto_sun.energy = 3.0
light_auto_sun.angle = 0.0523599
ob_auto_sun = bpy.data.objects.new('AutoSun', light_auto_sun)
scene.collection.objects.link(ob_auto_sun)
ob_auto_sun.rotation_euler = (0.872665, 0.174533, 0.523599)
bpy.context.view_layer.update()
